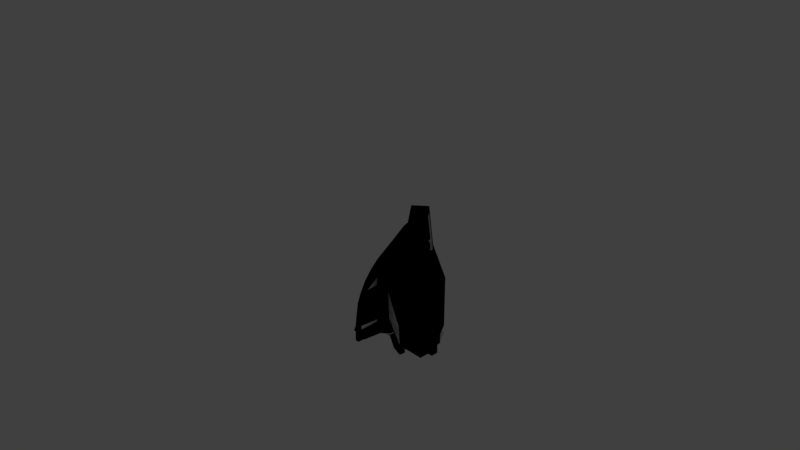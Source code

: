 # Source: pmv-wing-left.blend  (saved by Blender 2.79.0; exported with 4.5.12 LTS)
import bpy
from mathutils import Matrix  # noqa: F401  (used for matrix-valued properties, if any)

bpy.ops.wm.read_factory_settings(use_empty=True)
scene = bpy.context.scene
scene.name = 'Scene'

# ---- collections
col_collection_1_001 = bpy.data.collections.new('Collection 1.001'); scene.collection.children.link(col_collection_1_001)
col_wheelcollider = bpy.data.collections.new('wheelCollider')  # instanced only; not linked into the scene
col_bounds = bpy.data.collections.new('Bounds')  # instanced only; not linked into the scene

# ---- materials (node trees are filled in below, after node groups)
mat_pteron = bpy.data.materials.new('pteron')
mat_pteron.alpha_threshold = 0.0
mat_pteron.use_transparent_shadow = False
mat_pteron.roughness = 0.5
mat_pteroncolor = bpy.data.materials.new('pteroncolor')
mat_pteroncolor.alpha_threshold = 0.0
mat_pteroncolor.use_transparent_shadow = False
mat_pteroncolor.roughness = 0.5

# ---- material node trees
mat_pteron.use_nodes = True; mat_pteron.node_tree.nodes.clear()
_N = mat_pteron.node_tree.nodes; _L = mat_pteron.node_tree.links
n0 = _N.new('NodeUndefined'); n0.name = 'pteron.Output'; n0.location = (630, 730)
n0.label = 'Output'
n0.inputs[1].default_value = 1.0
n1 = _N.new('NodeUndefined'); n1.name = 'pteron.mainMaterial'; n1.location = (70, 680)
n1.label = 'mainMaterial'
n1.inputs[2].default_value = 0.0
n2 = _N.new('NodeUndefined'); n2.name = 'pteron.geometry'; n2.location = (-590, 260)
n2.label = 'geometry'
n3 = _N.new('NodeUndefined'); n3.name = 'pteron.mainTex'; n3.location = (-380, 480)
n3.label = 'mainTex'
n4 = _N.new('ShaderNodeValToRGB'); n4.name = 'pteron.specColor'; n4.location = (-210, 410)
n4.label = 'specColor'
while len(n4.color_ramp.elements) > 1: n4.color_ramp.elements.remove(n4.color_ramp.elements[-1])
n4.color_ramp.elements[0].position = 0.0; n4.color_ramp.elements[0].color = (0.0, 0.0, 0.0, 1.0)
_e = n4.color_ramp.elements.new(1.0); _e.color = (0.08955, 0.08955, 0.08955, 0.2863)
n5 = _N.new('NodeUndefined'); n5.name = 'pteron.bumpMap'; n5.location = (-380, 480)
n5.label = 'bumpMap'
n5.inputs[0].default_value = (0.0, 0.0, 0.0, 1.0)
n5.inputs[1].default_value = (0.0, 0.0, 0.0, 1.0)
n5.inputs[2].default_value = 0.0
n5.inputs[3].default_value = (0.0, 0.0, 0.0)
_L.new(n2.outputs[4], n3.inputs[0])
_L.new(n3.outputs[1], n1.inputs[0])
_L.new(n1.outputs[0], n0.inputs[0])
_L.new(n3.outputs[0], n4.inputs[0])
_L.new(n4.outputs[0], n1.inputs[1])
_L.new(n5.outputs[2], n1.inputs[3])
mat_pteroncolor.use_nodes = True; mat_pteroncolor.node_tree.nodes.clear()
_N = mat_pteroncolor.node_tree.nodes; _L = mat_pteroncolor.node_tree.links
n0 = _N.new('NodeUndefined'); n0.name = 'pteroncolor.Output'; n0.location = (630, 730)
n0.label = 'Output'
n0.inputs[1].default_value = 1.0
n1 = _N.new('NodeUndefined'); n1.name = 'pteroncolor.mainMaterial'; n1.location = (70, 680)
n1.label = 'mainMaterial'
n1.inputs[1].default_value = (0.0, 0.0, 0.0, 1.0)
n1.inputs[2].default_value = 0.0
n1.inputs[3].default_value = (0.0, 0.0, 0.0)
n2 = _N.new('NodeUndefined'); n2.name = 'pteroncolor.geometry'; n2.location = (-590, 260)
n2.label = 'geometry'
n3 = _N.new('NodeUndefined'); n3.name = 'pteroncolor.mainTex'; n3.location = (-380, 480)
n3.label = 'mainTex'
_L.new(n2.outputs[4], n3.inputs[0])
_L.new(n3.outputs[1], n1.inputs[0])
_L.new(n1.outputs[0], n0.inputs[0])

# ---- world
world_world = bpy.data.worlds.new('World'); scene.world = world_world
world_world.color = (0.05088, 0.05088, 0.05088)
world_world.use_sun_shadow = False
world_world.sun_shadow_jitter_overblur = 0.0
world_world.cycles.sampling_method = 'MANUAL'

# ---- cameras
cam_camera = bpy.data.cameras.new('Camera')
cam_camera.clip_end = 100.0
cam_camera.lens = 35.0
cam_camera.sensor_width = 32.0
cam_camera.sensor_height = 18.0
cam_camera.ortho_scale = 7.314
cam_camera.dof.focus_distance = 0.0
cam_camera.dof.aperture_fstop = 128.0

# ---- lights
light_lamp = bpy.data.lights.new('Lamp', 'POINT')
light_lamp.transmission_factor = 0.0
light_lamp.cutoff_distance = 30.0
light_lamp.energy = 100.0
light_lamp.shadow_buffer_clip_start = 1.001
light_lamp.shadow_soft_size = 0.1
light_lamp.shadow_maximum_resolution = 0.006
light_lamp.use_absolute_resolution = True

# ---- meshes
me_wingcollider_002 = bpy.data.meshes.new('wingcollider_002')
me_wingcollider_002.from_pydata([(-1.072, -0.3544, 1.159), (-1.063, -0.263, 1.241), (-0.9003, -0.3544, 1.534), (-0.8858, -0.307, 1.534), (-0.6534, -0.3518, 1.855), (-0.937, -0.2801, 0.4382), (-0.6557, -0.2112, 0.1732), (-0.6691, -0.211, 0.4382), (-0.9506, -0.2801, 0.8359), (-0.678, -0.4678, 1.534), (-0.3544, -0.4313, 2.159), (-0.3544, -0.51, 1.6), (-0.5638, -0.5385, 1.159), (-0.1863, -0.5734, 1.159), (-0.2516, -0.5691, 0.2583), (-0.5638, -0.5487, 0.2583), (-0.1863, -0.5734, 0.4382), (-0.5638, -0.5487, 0.4382), (-0.6608, -0.2881, 1.824), (-0.8422, -0.2965, 1.54), (-0.665, -0.2239, 1.579), (-0.8614, -0.4334, 0.0786), (-0.6346, -0.278, 0.07905), (-0.9168, -0.3468, 0.07905), (-0.9604, -0.4877, 0.07844), (-0.9168, -0.3468, 0.07905), (-1.12, -0.3544, 0.07844)], [], [(0, 2, 1), (2, 4, 3), (7, 6, 5), (5, 8, 7), (11, 10, 9), (13, 11, 12), (16, 15, 14), (17, 15, 16), (20, 19, 18), (23, 22, 21), (26, 25, 24)])
me_wingcollider_002.polygons.foreach_set('use_smooth', [True] * 11)
_uv = me_wingcollider_002.uv_layers.new(name='UV')
_uv.uv.foreach_set('vector', [0.8657, 0.8082, 0.8413, 0.7507, 0.8752, 0.7925, 0.8413, 0.7507, 0.8059, 0.6998, 0.848, 0.7468, 0.1884, 0.2771, 0.1896, 0.3177, 0.1458, 0.277, 0.1458, 0.277, 0.1444, 0.2164, 0.1884, 0.2771, 0.7518, 0.7398, 0.7526, 0.6523, 0.8022, 0.7511, 0.7248, 0.8082, 0.7518, 0.7398, 0.7826, 0.8088, 0.725, 0.9199, 0.7834, 0.9475, 0.7352, 0.9475, 0.7827, 0.9198, 0.7834, 0.9475, 0.725, 0.9199, 0.1861, 0.1019, 0.1571, 0.1093, 0.1777, 0.06425, 0.1607, 0.9659, 0.1607, 0.9212, 0.1756, 0.9604, 0.4525, 0.6144, 0.4386, 0.6164, 0.4406, 0.6064])
me_wingcollider_002.use_remesh_preserve_volume = False
me_wingcollider_002.use_remesh_preserve_attributes = False
me_wingcollider_002.use_mirror_vertex_groups = False
me_wingcollider_002.update()
me_wingcollider_003 = bpy.data.meshes.new('wingcollider_003')
me_wingcollider_003.from_pydata([(-1.12, -0.1266, 1.069), (-1.063, -0.263, 1.241), (-1.135, -0.2331, 1.064), (-1.056, -0.198, 1.236), (-1.084, -0.1863, 0.5829), (-1.108, 0.07449, 0.5797), (-1.068, -0.1863, 0.2941), (-1.089, 0.08829, 0.297), (-1.073, -0.1863, 0.9314), (-1.053, -0.1863, 1.063), (-1.081, -0.0312, 0.9106), (-1.146, -0.3544, 0.8337), (-1.157, -0.3544, 0.4383), (-1.19, -0.1863, 0.7356), (-1.193, -0.1863, 0.583), (-1.18, -0.1863, 0.2946), (-1.199, 0.04774, 0.5799), (-1.182, 0.07518, 0.2976), (-1.187, 0.005147, 0.7294), (-1.166, -0.2055, 0.928), (-1.16, -0.05684, 0.9084)], [], [(0, 2, 1), (0, 1, 3), (6, 5, 4), (7, 5, 6), (10, 9, 8), (13, 12, 11), (14, 12, 13), (14, 15, 12), (14, 16, 15), (15, 16, 17), (19, 18, 13), (20, 18, 19)])
me_wingcollider_003.polygons.foreach_set('use_smooth', [True] * 12)
_uv = me_wingcollider_003.uv_layers.new(name='UV')
_uv.uv.foreach_set('vector', [0.9029, 0.8141, 0.8877, 0.8192, 0.8752, 0.7925, 0.9029, 0.8141, 0.8752, 0.7925, 0.885, 0.7898, 0.1206, 0.2987, 0.07952, 0.2554, 0.1195, 0.2546, 0.07839, 0.2989, 0.07952, 0.2554, 0.1206, 0.2987, 0.0969, 0.2038, 0.123, 0.1826, 0.1209, 0.2022, 0.904, 0.8681, 0.8835, 0.9172, 0.8769, 0.8574, 0.9068, 0.8912, 0.8835, 0.9172, 0.904, 0.8681, 0.9068, 0.8912, 0.9127, 0.9354, 0.8835, 0.9172, 0.9068, 0.8912, 0.9424, 0.8859, 0.9127, 0.9354, 0.9127, 0.9354, 0.9424, 0.8859, 0.9535, 0.9284, 0.8962, 0.8391, 0.9328, 0.8636, 0.904, 0.8681, 0.9187, 0.8371, 0.9328, 0.8636, 0.8962, 0.8391])
me_wingcollider_003.use_remesh_preserve_volume = False
me_wingcollider_003.use_remesh_preserve_attributes = False
me_wingcollider_003.use_mirror_vertex_groups = False
me_wingcollider_003.update()
me_wingcollider_003_collider = bpy.data.meshes.new('wingcollider_003.collider')
me_wingcollider_003_collider.from_pydata([(-1.12, -0.1266, 1.069), (-1.063, -0.263, 1.241), (-1.135, -0.2331, 1.064), (-1.056, -0.198, 1.236), (-1.084, -0.1863, 0.5829), (-1.108, 0.07449, 0.5797), (-1.068, -0.1863, 0.2941), (-1.089, 0.08829, 0.297), (-1.073, -0.1863, 0.9314), (-1.053, -0.1863, 1.063), (-1.081, -0.0312, 0.9106), (-1.146, -0.3544, 0.8337), (-1.157, -0.3544, 0.4383), (-1.19, -0.1863, 0.7356), (-1.193, -0.1863, 0.583), (-1.18, -0.1863, 0.2946), (-1.199, 0.04774, 0.5799), (-1.182, 0.07518, 0.2976), (-1.187, 0.005147, 0.7294), (-1.166, -0.2055, 0.928), (-1.16, -0.05684, 0.9084)], [], [(0, 2, 1), (0, 1, 3), (6, 5, 4), (7, 5, 6), (10, 9, 8), (13, 12, 11), (14, 12, 13), (14, 15, 12), (14, 16, 15), (15, 16, 17), (19, 18, 13), (20, 18, 19)])
_uv = me_wingcollider_003_collider.uv_layers.new(name='UV')
_uv.uv.foreach_set('vector', [0.9029, 0.8141, 0.8877, 0.8192, 0.8752, 0.7925, 0.9029, 0.8141, 0.8752, 0.7925, 0.885, 0.7898, 0.1206, 0.2987, 0.07952, 0.2554, 0.1195, 0.2546, 0.07839, 0.2989, 0.07952, 0.2554, 0.1206, 0.2987, 0.0969, 0.2038, 0.123, 0.1826, 0.1209, 0.2022, 0.904, 0.8681, 0.8835, 0.9172, 0.8769, 0.8574, 0.9068, 0.8912, 0.8835, 0.9172, 0.904, 0.8681, 0.9068, 0.8912, 0.9127, 0.9354, 0.8835, 0.9172, 0.9068, 0.8912, 0.9424, 0.8859, 0.9127, 0.9354, 0.9127, 0.9354, 0.9424, 0.8859, 0.9535, 0.9284, 0.8962, 0.8391, 0.9328, 0.8636, 0.904, 0.8681, 0.9187, 0.8371, 0.9328, 0.8636, 0.8962, 0.8391])
me_wingcollider_003_collider.use_remesh_preserve_volume = False
me_wingcollider_003_collider.use_remesh_preserve_attributes = False
me_wingcollider_003_collider.use_mirror_vertex_groups = False
me_wingcollider_003_collider.update()
me_wingcollider_002_collider = bpy.data.meshes.new('wingcollider_002.collider')
me_wingcollider_002_collider.from_pydata([(-1.072, -0.3544, 1.159), (-1.063, -0.263, 1.241), (-0.9003, -0.3544, 1.534), (-0.8858, -0.307, 1.534), (-0.6534, -0.3518, 1.855), (-0.937, -0.2801, 0.4382), (-0.6557, -0.2112, 0.1732), (-0.6691, -0.211, 0.4382), (-0.9506, -0.2801, 0.8359), (-0.678, -0.4678, 1.534), (-0.3544, -0.4313, 2.159), (-0.3544, -0.51, 1.6), (-0.5638, -0.5385, 1.159), (-0.1863, -0.5734, 1.159), (-0.2516, -0.5691, 0.2583), (-0.5638, -0.5487, 0.2583), (-0.1863, -0.5734, 0.4382), (-0.5638, -0.5487, 0.4382), (-0.6608, -0.2881, 1.824), (-0.8422, -0.2965, 1.54), (-0.665, -0.2239, 1.579), (-0.8614, -0.4334, 0.0786), (-0.6346, -0.278, 0.07905), (-0.9168, -0.3468, 0.07905), (-0.9604, -0.4877, 0.07844), (-0.9168, -0.3468, 0.07905), (-1.12, -0.3544, 0.07844)], [], [(0, 2, 1), (2, 4, 3), (7, 6, 5), (5, 8, 7), (11, 10, 9), (13, 11, 12), (16, 15, 14), (17, 15, 16), (20, 19, 18), (23, 22, 21), (26, 25, 24)])
_uv = me_wingcollider_002_collider.uv_layers.new(name='UV')
_uv.uv.foreach_set('vector', [0.8657, 0.8082, 0.8413, 0.7507, 0.8752, 0.7925, 0.8413, 0.7507, 0.8059, 0.6998, 0.848, 0.7468, 0.1884, 0.2771, 0.1896, 0.3177, 0.1458, 0.277, 0.1458, 0.277, 0.1444, 0.2164, 0.1884, 0.2771, 0.7518, 0.7398, 0.7526, 0.6523, 0.8022, 0.7511, 0.7248, 0.8082, 0.7518, 0.7398, 0.7826, 0.8088, 0.725, 0.9199, 0.7834, 0.9475, 0.7352, 0.9475, 0.7827, 0.9198, 0.7834, 0.9475, 0.725, 0.9199, 0.1861, 0.1019, 0.1571, 0.1093, 0.1777, 0.06425, 0.1607, 0.9659, 0.1607, 0.9212, 0.1756, 0.9604, 0.4525, 0.6144, 0.4386, 0.6164, 0.4406, 0.6064])
me_wingcollider_002_collider.use_remesh_preserve_volume = False
me_wingcollider_002_collider.use_remesh_preserve_attributes = False
me_wingcollider_002_collider.use_mirror_vertex_groups = False
me_wingcollider_002_collider.update()
me_leftwing_008_001 = bpy.data.meshes.new('leftwing_008.001')
me_leftwing_008_001.from_pydata([(-0.3769, -0.492, 1.156), (-0.5564, -0.4803, 1.156), (-0.5564, -0.4803, 0.8343), (-0.3769, -0.492, 0.8342), (-0.3544, -0.51, 1.6), (-0.5832, -0.3574, 1.577), (-0.5564, -0.4803, 0.2584), (-0.6534, -0.3518, 1.855), (-0.5262, -0.2865, 2.159), (-0.3544, -0.4313, 2.159), (-0.3769, -0.492, 0.2583), (-0.1863, -0.5734, 0.4382), (-0.1863, -0.5734, 0.8361), (-0.2516, -0.5691, 0.2583), (-0.6693, -0.2102, 0.836), (-0.6644, -0.2138, 1.186), (-0.6691, -0.211, 0.4382), (-0.6299, -0.2812, 0.1954), (-0.6557, -0.2112, 0.1732), (-0.6608, -0.2881, 1.824), (-0.6346, -0.278, 0.07905), (-0.5564, -0.4803, 0.07852), (-0.3544, -0.4313, 2.159), (-0.678, -0.4678, 1.534), (-0.5262, -0.2865, 2.159), (-0.3544, -0.51, 1.6), (-0.6534, -0.3518, 1.855), (-0.5638, -0.5385, 1.159), (-0.1863, -0.5734, 1.159), (-0.1863, -0.5734, 0.8361), (-0.5638, -0.5487, 0.8361), (-0.5638, -0.5487, 0.4382), (-0.9853, -0.4877, 0.4382), (-0.1863, -0.5734, 0.4382), (-0.5638, -0.5487, 0.2583), (-0.2516, -0.5691, 0.2583), (-0.6882, -0.5302, 0.2583), (-0.9003, -0.3544, 1.534), (-0.8858, -0.307, 1.534), (-1.063, -0.263, 1.241), (-1.072, -0.3544, 1.159), (-1.135, -0.2331, 1.064), (-1.12, -0.1266, 1.069), (-1.166, -0.2055, 0.928), (-1.16, -0.05684, 0.9084), (-1.146, -0.3544, 0.8337), (-1.19, -0.1863, 0.7356), (-1.157, -0.3544, 0.4383), (-0.967, -0.4877, 0.8323), (-1.193, -0.1863, 0.583), (-1.056, -0.198, 1.236), (-0.8422, -0.2965, 1.54), (-1.025, -0.1733, 1.235), (-0.9981, -0.1745, 1.237), (-1.052, -0.09969, 1.068), (-1.091, -0.1, 1.069), (-1.131, -0.03018, 0.9084), (-1.081, -0.0312, 0.9106), (-1.1, 0.03135, 0.7308), (-1.158, 0.03184, 0.7294), (-1.108, 0.07449, 0.5797), (-1.17, 0.07449, 0.5799), (-1.093, 0.1312, 0.2975), (-1.154, 0.1311, 0.2979), (-1.199, 0.04774, 0.5799), (-1.183, 0.1042, 0.2979), (-1.158, 0.1301, 0.07877), (-1.129, 0.1571, 0.07877), (-1.157, 0.07837, 0.07879), (-1.073, 0.1571, 0.07877), (-1.187, 0.005147, 0.7294), (-1.18, -0.1863, 0.2946), (-1.182, 0.07518, 0.2976), (-1.15, -0.3183, 0.2971), (-1.127, -0.3184, 0.07879), (-1.12, -0.3544, 0.07844), (-0.9604, -0.4877, 0.07844), (-0.8718, -0.5014, 0.07844), (-0.8818, -0.4877, 1.159), (-1.182, 0.07518, 0.2976), (-1.18, -0.1863, 0.2946), (-1.148, 0.07547, 0.3015), (-1.116, -0.3109, 0.3008), (-1.15, -0.3183, 0.2971), (-1.103, -0.1888, 0.2909), (-1.089, 0.08829, 0.297), (-1.124, 0.08576, 0.2937), (-1.068, -0.1863, 0.2941), (-0.9136, -0.3439, 0.04931), (-0.7888, -0.4512, -0.07542), (-0.7888, -0.3439, -0.07542), (-0.9136, -0.4512, 0.04931), (-0.9136, -0.4645, 0.06807), (-0.7833, -0.4645, -0.06215), (-0.3896, -0.4512, -0.07542), (-0.3896, -0.3439, -0.07542), (-0.7833, -0.3307, -0.06215), (-0.3763, -0.4645, -0.06215), (-0.9136, -0.4645, 0.06807), (-0.3763, -0.3307, -0.06215), (-0.3763, -0.3307, -0.06215), (-0.3763, -0.4645, -0.06215), (-0.9136, -0.3307, 0.06807), (-0.9136, -0.3307, 0.06807), (-0.9136, -0.3307, 0.07887), (-0.9136, -0.4645, 0.07887), (-0.3763, -0.4645, 0.07887), (-0.3763, -0.4645, -0.06215), (-0.9136, -0.4645, 0.07887), (-0.9136, -0.4645, 0.06807), (-0.9136, -0.3307, 0.07887), (-0.9136, -0.3307, 0.06807), (-0.3763, -0.3307, 0.07887), (-0.3763, -0.3307, -0.06215), (-1.087, -0.1863, 0.7381), (-1.1, 0.03135, 0.7308), (-1.084, -0.1863, 0.5829), (-1.108, 0.07449, 0.5797), (-1.081, -0.0312, 0.9106), (-0.937, -0.2801, 0.4382), (-0.9506, -0.2801, 0.8359), (-1.073, -0.1863, 0.9314), (-0.926, -0.2801, 1.062), (-0.6693, -0.2102, 0.836), (-1.053, -0.1863, 1.063), (-1.052, -0.09969, 1.068), (-0.6644, -0.2138, 1.186), (-0.8969, -0.2842, 1.256), (-0.9954, -0.2105, 1.242), (-0.9981, -0.1745, 1.237), (-0.8422, -0.2965, 1.54), (-1.068, -0.1863, 0.2941), (-1.049, -0.1863, 0.07879), (-0.9331, -0.2801, 0.07879), (-0.6691, -0.211, 0.4382), (-0.6557, -0.2112, 0.1732), (-0.8422, -0.2965, 1.54), (-0.665, -0.2239, 1.579), (-0.8243, -0.2529, 0.1732), (-0.9331, -0.2801, 0.07879), (-0.8422, -0.2965, 1.54), (-0.665, -0.2239, 1.579), (-0.6608, -0.2881, 1.824), (-1.157, 0.07837, 0.07879), (-1.104, 0.08929, 0.07879), (-1.158, 0.1301, 0.07877), (-1.129, 0.1571, 0.07877), (-1.123, 0.07867, 0.07879), (-1.083, -0.1888, 0.07879), (-1.093, -0.311, 0.07879), (-1.049, -0.1863, 0.07879), (-0.9331, -0.2801, 0.07879), (-0.9168, -0.3468, 0.07905), (-1.073, 0.1571, 0.07877), (-1.069, 0.09183, 0.07877), (-1.12, -0.3544, 0.07844), (-1.127, -0.3184, 0.07879), (-0.8614, -0.4334, 0.0786), (-0.6346, -0.278, 0.07905), (-0.5564, -0.4803, 0.07852), (-1.049, -0.1863, 0.07879), (-1.068, -0.1863, 0.2941), (-1.083, -0.1888, 0.07879), (-1.103, -0.1888, 0.2909), (-0.9168, -0.3468, 0.07905), (-0.9604, -0.4877, 0.07844), (-0.8614, -0.4334, 0.0786), (-1.12, -0.3544, 0.07844), (-1.068, -0.1863, 0.2941), (-1.089, 0.08829, 0.297), (-0.8614, -0.4334, 0.0786), (-0.9604, -0.4877, 0.07844), (-0.8718, -0.5014, 0.07844), (-0.3544, -0.51, 1.6), (-0.2516, -0.4542, 1.156), (-0.1863, -0.5734, 1.159), (-0.1863, -0.5734, 0.8361), (-0.3769, -0.492, 0.8342), (-0.3763, -0.4645, -0.06215), (-0.3763, -0.3307, 0.07887), (-0.3763, -0.3307, -0.06215), (-0.3763, -0.4645, 0.07887), (-0.665, -0.2239, 1.579), (-0.6644, -0.2138, 1.186), (-0.6608, -0.2881, 1.824), (-0.6299, -0.2812, 0.1954), (-0.808, -0.3196, 0.1738), (-0.6346, -0.278, 0.07905), (-0.9168, -0.3468, 0.07905), (-0.5564, -0.4803, 0.07852), (-0.6778, -0.4622, 0.2585), (-0.5564, -0.4803, 0.2584), (-0.8614, -0.4334, 0.0786), (-0.6608, -0.2881, 1.824), (-0.6608, -0.2881, 1.824), (-0.6557, -0.2112, 0.1732), (-0.8243, -0.2529, 0.1732), (-0.6299, -0.2812, 0.1954), (-0.808, -0.3196, 0.1738), (-0.9331, -0.2801, 0.07879), (-0.9168, -0.3468, 0.07905), (-0.9136, -0.3307, 0.07887), (-0.3763, -0.3307, 0.07887), (-0.9136, -0.4645, 0.07887), (-0.3763, -0.4645, 0.07887), (-1.116, -0.3109, 0.3008), (-1.093, -0.311, 0.07879), (-1.148, 0.07547, 0.3015), (-1.123, 0.07867, 0.07879), (-1.123, 0.07867, 0.07879), (-1.182, 0.07518, 0.2976), (-1.148, 0.07547, 0.3015), (-1.157, 0.07837, 0.07879), (-1.069, 0.09183, 0.07877), (-1.089, 0.08829, 0.297), (-1.073, 0.1571, 0.07877), (-1.093, 0.1312, 0.2975), (-1.108, 0.07449, 0.5797), (-1.15, -0.3183, 0.2971), (-1.127, -0.3184, 0.07879), (-1.116, -0.3109, 0.3008), (-1.093, -0.311, 0.07879), (-0.5638, -0.5487, 0.2583), (-0.6882, -0.459, 0.2583), (-0.6882, -0.5302, 0.2583), (-0.5638, -0.4775, 0.2583), (-0.2516, -0.5691, 0.2583), (-0.2516, -0.4979, 0.2583), (-0.8718, -0.4302, 0.07844), (-0.8718, -0.5014, 0.07844), (-1.124, 0.08576, 0.2937), (-1.104, 0.08929, 0.07879), (-1.103, -0.1888, 0.2909), (-1.083, -0.1888, 0.07879), (-1.124, 0.08576, 0.2937), (-1.069, 0.09183, 0.07877), (-1.104, 0.08929, 0.07879), (-1.089, 0.08829, 0.297)], [], [(0, 2, 1), (2, 0, 3), (0, 1, 4), (1, 5, 4), (6, 2, 3), (4, 5, 7), (7, 8, 4), (8, 9, 4), (6, 3, 10), (3, 11, 10), (3, 12, 11), (11, 13, 10), (14, 1, 2), (14, 15, 1), (15, 5, 1), (16, 14, 2), (16, 2, 6), (6, 17, 16), (17, 18, 16), (5, 19, 7), (20, 17, 6), (20, 6, 21), (24, 23, 22), (25, 22, 23), (26, 23, 24), (23, 27, 25), (28, 25, 27), (27, 29, 28), (30, 29, 27), (31, 29, 30), (31, 30, 32), (33, 29, 31), (31, 34, 33), (33, 34, 35), (34, 31, 36), (32, 36, 31), (37, 23, 26), (37, 26, 38), (38, 39, 37), (37, 39, 40), (39, 41, 40), (41, 39, 42), (42, 43, 41), (44, 43, 42), (43, 45, 41), (41, 45, 40), (45, 43, 46), (46, 47, 45), (47, 48, 45), (49, 47, 46), (42, 39, 50), (50, 39, 38), (38, 51, 50), (50, 51, 52), (51, 53, 52), (54, 52, 53), (55, 52, 54), (55, 50, 52), (42, 50, 55), (42, 55, 44), (55, 54, 56), (44, 55, 56), (56, 54, 57), (57, 58, 56), (56, 58, 59), (56, 59, 44), (60, 59, 58), (61, 59, 60), (62, 61, 60), (63, 61, 62), (63, 64, 61), (65, 64, 63), (65, 63, 66), (66, 63, 67), (63, 62, 67), (66, 68, 65), (67, 62, 69), (61, 70, 59), (64, 70, 61), (64, 46, 70), (43, 70, 46), (49, 46, 64), (49, 64, 71), (44, 70, 43), (65, 68, 72), (65, 72, 64), (71, 64, 72), (49, 71, 47), (73, 47, 71), (74, 47, 73), (75, 47, 74), (44, 59, 70), (47, 75, 32), (32, 75, 76), (32, 76, 36), (36, 76, 77), (32, 48, 47), (32, 30, 48), (30, 27, 48), (48, 27, 78), (48, 78, 45), (45, 78, 40), (23, 78, 27), (23, 40, 78), (37, 40, 23), (81, 80, 79), (82, 80, 81), (82, 83, 80), (86, 85, 84), (84, 85, 87), (90, 89, 88), (88, 89, 91), (91, 92, 88), (89, 93, 91), (90, 94, 89), (95, 94, 90), (90, 96, 95), (94, 97, 89), (89, 97, 93), (91, 93, 98), (95, 96, 99), (95, 100, 94), (94, 100, 101), (88, 102, 90), (90, 102, 96), (88, 92, 103), (103, 92, 104), (104, 92, 105), (107, 106, 93), (93, 106, 108), (109, 93, 108), (111, 110, 96), (110, 112, 96), (96, 112, 113), (116, 115, 114), (117, 115, 116), (118, 114, 115), (116, 114, 119), (119, 114, 120), (121, 114, 118), (120, 114, 121), (121, 122, 120), (122, 123, 120), (124, 122, 121), (118, 124, 121), (125, 124, 118), (126, 123, 122), (127, 126, 122), (122, 128, 127), (124, 128, 122), (124, 129, 128), (125, 129, 124), (127, 128, 130), (131, 116, 119), (131, 119, 132), (132, 119, 133), (119, 120, 134), (134, 120, 123), (134, 135, 119), (128, 129, 136), (126, 127, 137), (119, 135, 138), (139, 119, 138), (141, 127, 140), (141, 140, 142), (145, 144, 143), (146, 144, 145), (143, 144, 147), (144, 148, 147), (147, 148, 149), (150, 149, 148), (151, 149, 150), (151, 152, 149), (153, 144, 146), (154, 144, 153), (149, 152, 155), (156, 149, 155), (152, 158, 157), (157, 158, 159), (162, 161, 160), (163, 161, 162), (166, 165, 164), (167, 164, 165), (168, 117, 116), (169, 117, 168), (172, 171, 170), (175, 174, 173), (174, 175, 176), (0, 173, 174), (177, 0, 174), (174, 176, 177), (180, 179, 178), (178, 179, 181), (183, 182, 5), (5, 182, 184), (187, 186, 185), (188, 186, 187), (191, 190, 189), (189, 190, 192), (38, 26, 193), (51, 38, 194), (197, 196, 195), (198, 196, 197), (198, 199, 196), (200, 199, 198), (203, 202, 201), (204, 202, 203), (207, 206, 205), (208, 206, 207), (211, 210, 209), (209, 210, 212), (215, 214, 213), (216, 214, 215), (216, 217, 214), (220, 219, 218), (221, 219, 220), (224, 223, 222), (223, 225, 222), (222, 225, 226), (225, 227, 226), (228, 223, 224), (229, 228, 224), (232, 231, 230), (233, 231, 232), (236, 235, 234), (234, 235, 237)])
me_leftwing_008_001.polygons.foreach_set('use_smooth', [True] * 226)
_uv = me_leftwing_008_001.uv_layers.new(name='UV')
_uv.uv.foreach_set('vector', [0.3708, 0.1745, 0.3517, 0.1263, 0.3462, 0.1717, 0.3517, 0.1263, 0.3708, 0.1745, 0.3778, 0.1297, 0.3708, 0.1745, 0.3462, 0.1717, 0.3692, 0.2363, 0.3462, 0.1717, 0.3288, 0.232, 0.3692, 0.2363, 0.3613, 0.04183, 0.3517, 0.1263, 0.3778, 0.1297, 0.3692, 0.2363, 0.3288, 0.232, 0.3195, 0.2733, 0.3195, 0.2733, 0.3332, 0.3204, 0.3692, 0.2363, 0.3332, 0.3204, 0.366, 0.3188, 0.3692, 0.2363, 0.3613, 0.04183, 0.3778, 0.1297, 0.3874, 0.04475, 0.3778, 0.1297, 0.4149, 0.07426, 0.3874, 0.04475, 0.3778, 0.1297, 0.4089, 0.1332, 0.4149, 0.07426, 0.4149, 0.07426, 0.409, 0.04678, 0.3874, 0.04475, 0.3088, 0.1223, 0.3462, 0.1717, 0.3517, 0.1263, 0.3088, 0.1223, 0.3056, 0.1738, 0.3462, 0.1717, 0.3056, 0.1738, 0.3288, 0.232, 0.3462, 0.1717, 0.3152, 0.06362, 0.3088, 0.1223, 0.3517, 0.1263, 0.3152, 0.06362, 0.3517, 0.1263, 0.3613, 0.04183, 0.3613, 0.04183, 0.331, 0.02903, 0.3152, 0.06362, 0.331, 0.02903, 0.3203, 0.02453, 0.3152, 0.06362, 0.3288, 0.232, 0.3111, 0.2675, 0.3195, 0.2733, 0.3322, 0.01177, 0.331, 0.02903, 0.3613, 0.04183, 0.3322, 0.01177, 0.3613, 0.04183, 0.3642, 0.01527, 0.7879, 0.6523, 0.8022, 0.7511, 0.7526, 0.6523, 0.7518, 0.7398, 0.7526, 0.6523, 0.8022, 0.7511, 0.8059, 0.6998, 0.8022, 0.7511, 0.7879, 0.6523, 0.8022, 0.7511, 0.7826, 0.8088, 0.7518, 0.7398, 0.7248, 0.8082, 0.7518, 0.7398, 0.7826, 0.8088, 0.7826, 0.8088, 0.7247, 0.8584, 0.7248, 0.8082, 0.7827, 0.8586, 0.7247, 0.8584, 0.7826, 0.8088, 0.7827, 0.9198, 0.7247, 0.8584, 0.7827, 0.8586, 0.7827, 0.9198, 0.7827, 0.8586, 0.8491, 0.9188, 0.725, 0.9199, 0.7247, 0.8584, 0.7827, 0.9198, 0.7827, 0.9198, 0.7834, 0.9475, 0.725, 0.9199, 0.725, 0.9199, 0.7834, 0.9475, 0.7352, 0.9475, 0.7834, 0.9475, 0.7827, 0.9198, 0.8033, 0.9474, 0.8491, 0.9188, 0.8033, 0.9474, 0.7827, 0.9198, 0.8413, 0.7507, 0.8022, 0.7511, 0.8059, 0.6998, 0.8413, 0.7507, 0.8059, 0.6998, 0.848, 0.7468, 0.848, 0.7468, 0.8752, 0.7925, 0.8413, 0.7507, 0.8413, 0.7507, 0.8752, 0.7925, 0.8657, 0.8082, 0.8752, 0.7925, 0.8877, 0.8192, 0.8657, 0.8082, 0.8877, 0.8192, 0.8752, 0.7925, 0.9029, 0.8141, 0.9029, 0.8141, 0.8962, 0.8391, 0.8877, 0.8192, 0.9187, 0.8371, 0.8962, 0.8391, 0.9029, 0.8141, 0.8962, 0.8391, 0.8769, 0.8574, 0.8877, 0.8192, 0.8877, 0.8192, 0.8769, 0.8574, 0.8657, 0.8082, 0.8769, 0.8574, 0.8962, 0.8391, 0.904, 0.8681, 0.904, 0.8681, 0.8835, 0.9172, 0.8769, 0.8574, 0.8835, 0.9172, 0.8443, 0.8591, 0.8769, 0.8574, 0.9068, 0.8912, 0.8835, 0.9172, 0.904, 0.8681, 0.9029, 0.8141, 0.8752, 0.7925, 0.885, 0.7898, 0.885, 0.7898, 0.8752, 0.7925, 0.848, 0.7468, 0.848, 0.7468, 0.8511, 0.7412, 0.885, 0.7898, 0.885, 0.7898, 0.8511, 0.7412, 0.8899, 0.7862, 0.8511, 0.7412, 0.8914, 0.7823, 0.8899, 0.7862, 0.9114, 0.8065, 0.8899, 0.7862, 0.8914, 0.7823, 0.9077, 0.8109, 0.8899, 0.7862, 0.9114, 0.8065, 0.9077, 0.8109, 0.885, 0.7898, 0.8899, 0.7862, 0.9029, 0.8141, 0.885, 0.7898, 0.9077, 0.8109, 0.9029, 0.8141, 0.9077, 0.8109, 0.9187, 0.8371, 0.9077, 0.8109, 0.9114, 0.8065, 0.924, 0.8344, 0.9187, 0.8371, 0.9077, 0.8109, 0.924, 0.8344, 0.924, 0.8344, 0.9114, 0.8065, 0.9293, 0.829, 0.9293, 0.829, 0.9452, 0.8558, 0.924, 0.8344, 0.924, 0.8344, 0.9452, 0.8558, 0.9382, 0.8612, 0.924, 0.8344, 0.9382, 0.8612, 0.9187, 0.8371, 0.9563, 0.8796, 0.9382, 0.8612, 0.9452, 0.8558, 0.9479, 0.8838, 0.9382, 0.8612, 0.9563, 0.8796, 0.9731, 0.9216, 0.9479, 0.8838, 0.9563, 0.8796, 0.9643, 0.9252, 0.9479, 0.8838, 0.9731, 0.9216, 0.9643, 0.9252, 0.9424, 0.8859, 0.9479, 0.8838, 0.9582, 0.9271, 0.9424, 0.8859, 0.9643, 0.9252, 0.9582, 0.9271, 0.9643, 0.9252, 0.9742, 0.9574, 0.9742, 0.9574, 0.9643, 0.9252, 0.9801, 0.9554, 0.9643, 0.9252, 0.9731, 0.9216, 0.9801, 0.9554, 0.9742, 0.9574, 0.9666, 0.9601, 0.9582, 0.9271, 0.9801, 0.9554, 0.9731, 0.9216, 0.9882, 0.9521, 0.9479, 0.8838, 0.9328, 0.8636, 0.9382, 0.8612, 0.9424, 0.8859, 0.9328, 0.8636, 0.9479, 0.8838, 0.9424, 0.8859, 0.904, 0.8681, 0.9328, 0.8636, 0.8962, 0.8391, 0.9328, 0.8636, 0.904, 0.8681, 0.9068, 0.8912, 0.904, 0.8681, 0.9424, 0.8859, 0.9068, 0.8912, 0.9424, 0.8859, 0.9127, 0.9354, 0.9187, 0.8371, 0.9328, 0.8636, 0.8962, 0.8391, 0.9582, 0.9271, 0.9666, 0.9601, 0.9535, 0.9284, 0.9582, 0.9271, 0.9535, 0.9284, 0.9424, 0.8859, 0.9127, 0.9354, 0.9424, 0.8859, 0.9535, 0.9284, 0.9068, 0.8912, 0.9127, 0.9354, 0.8835, 0.9172, 0.8899, 0.9385, 0.8835, 0.9172, 0.9127, 0.9354, 0.8862, 0.9728, 0.8835, 0.9172, 0.8899, 0.9385, 0.88, 0.973, 0.8835, 0.9172, 0.8862, 0.9728, 0.9187, 0.8371, 0.9382, 0.8612, 0.9328, 0.8636, 0.8835, 0.9172, 0.88, 0.973, 0.8491, 0.9188, 0.8491, 0.9188, 0.88, 0.973, 0.847, 0.9739, 0.8491, 0.9188, 0.847, 0.9739, 0.8033, 0.9474, 0.8033, 0.9474, 0.847, 0.9739, 0.833, 0.9743, 0.8491, 0.9188, 0.8443, 0.8591, 0.8835, 0.9172, 0.8491, 0.9188, 0.7827, 0.8586, 0.8443, 0.8591, 0.7827, 0.8586, 0.7826, 0.8088, 0.8443, 0.8591, 0.8443, 0.8591, 0.7826, 0.8088, 0.8308, 0.8095, 0.8443, 0.8591, 0.8308, 0.8095, 0.8769, 0.8574, 0.8769, 0.8574, 0.8308, 0.8095, 0.8657, 0.8082, 0.8022, 0.7511, 0.8308, 0.8095, 0.7826, 0.8088, 0.8022, 0.7511, 0.8657, 0.8082, 0.8308, 0.8095, 0.8413, 0.7507, 0.8657, 0.8082, 0.8022, 0.7511, 0.4593, 0.63, 0.4989, 0.6378, 0.4589, 0.6353, 0.5187, 0.6296, 0.4989, 0.6378, 0.4593, 0.63, 0.5187, 0.6296, 0.5194, 0.6349, 0.4989, 0.6378, 0.5565, 0.6737, 0.5563, 0.679, 0.5142, 0.6731, 0.5142, 0.6731, 0.5563, 0.679, 0.5141, 0.6785, 0.9461, 0.6828, 0.946, 0.6993, 0.973, 0.6828, 0.973, 0.6828, 0.946, 0.6993, 0.9729, 0.6994, 0.9729, 0.6994, 0.9758, 0.7014, 0.973, 0.6828, 0.946, 0.6993, 0.946, 0.702, 0.9729, 0.6994, 0.9461, 0.6828, 0.8849, 0.6991, 0.946, 0.6993, 0.885, 0.6826, 0.8849, 0.6991, 0.9461, 0.6828, 0.9461, 0.6828, 0.9461, 0.68, 0.885, 0.6826, 0.8849, 0.6991, 0.883, 0.7021, 0.946, 0.6993, 0.946, 0.6993, 0.883, 0.7021, 0.946, 0.702, 0.9729, 0.6994, 0.946, 0.702, 0.9746, 0.7024, 0.885, 0.6826, 0.9461, 0.68, 0.8833, 0.6797, 0.885, 0.6826, 0.8821, 0.6805, 0.8849, 0.6991, 0.8849, 0.6991, 0.8821, 0.6805, 0.882, 0.7011, 0.973, 0.6828, 0.975, 0.6798, 0.9461, 0.6828, 0.9461, 0.6828, 0.975, 0.6798, 0.9461, 0.68, 0.973, 0.6828, 0.9758, 0.7014, 0.9759, 0.6808, 0.9759, 0.6808, 0.9758, 0.7014, 0.9776, 0.6808, 0.9776, 0.6808, 0.9758, 0.7014, 0.9774, 0.7014, 0.883, 0.7021, 0.8834, 0.7238, 0.946, 0.702, 0.946, 0.702, 0.8834, 0.7238, 0.966, 0.7238, 0.966, 0.7221, 0.946, 0.702, 0.966, 0.7238, 0.9662, 0.66, 0.9662, 0.6584, 0.9461, 0.68, 0.9662, 0.6584, 0.8835, 0.658, 0.9461, 0.68, 0.9461, 0.68, 0.8835, 0.658, 0.8833, 0.6797, 0.1195, 0.2546, 0.08609, 0.2318, 0.1193, 0.2312, 0.07952, 0.2554, 0.08609, 0.2318, 0.1195, 0.2546, 0.0969, 0.2038, 0.1193, 0.2312, 0.08609, 0.2318, 0.1195, 0.2546, 0.1193, 0.2312, 0.1458, 0.277, 0.1458, 0.277, 0.1193, 0.2312, 0.1444, 0.2164, 0.1209, 0.2022, 0.1193, 0.2312, 0.0969, 0.2038, 0.1444, 0.2164, 0.1193, 0.2312, 0.1209, 0.2022, 0.1209, 0.2022, 0.1474, 0.1822, 0.1444, 0.2164, 0.1474, 0.1822, 0.1887, 0.216, 0.1444, 0.2164, 0.123, 0.1826, 0.1474, 0.1822, 0.1209, 0.2022, 0.0969, 0.2038, 0.123, 0.1826, 0.1209, 0.2022, 0.1101, 0.1801, 0.123, 0.1826, 0.0969, 0.2038, 0.1885, 0.1622, 0.1887, 0.216, 0.1474, 0.1822, 0.1508, 0.1527, 0.1885, 0.1622, 0.1474, 0.1822, 0.1474, 0.1822, 0.1317, 0.1551, 0.1508, 0.1527, 0.123, 0.1826, 0.1317, 0.1551, 0.1474, 0.1822, 0.123, 0.1826, 0.126, 0.1549, 0.1317, 0.1551, 0.1101, 0.1801, 0.126, 0.1549, 0.123, 0.1826, 0.1508, 0.1527, 0.1317, 0.1551, 0.1571, 0.1093, 0.1206, 0.2987, 0.1195, 0.2546, 0.1458, 0.277, 0.1206, 0.2987, 0.1458, 0.277, 0.1228, 0.3318, 0.1228, 0.3318, 0.1458, 0.277, 0.1457, 0.332, 0.1458, 0.277, 0.1444, 0.2164, 0.1884, 0.2771, 0.1884, 0.2771, 0.1444, 0.2164, 0.1887, 0.216, 0.1884, 0.2771, 0.1896, 0.3177, 0.1458, 0.277, 0.1317, 0.1551, 0.126, 0.1549, 0.1571, 0.1093, 0.1885, 0.1622, 0.1508, 0.1527, 0.1861, 0.1019, 0.1458, 0.277, 0.1896, 0.3177, 0.1631, 0.3177, 0.1457, 0.332, 0.1458, 0.277, 0.1631, 0.3177, 0.1861, 0.1019, 0.1508, 0.1527, 0.1571, 0.1093, 0.1861, 0.1019, 0.1571, 0.1093, 0.1777, 0.06425, 0.08319, 0.9964, 0.09012, 0.9887, 0.09108, 0.997, 0.07944, 0.9916, 0.09012, 0.9887, 0.08319, 0.9964, 0.09108, 0.997, 0.09012, 0.9887, 0.09149, 0.9917, 0.09012, 0.9887, 0.1328, 0.9885, 0.09149, 0.9917, 0.09149, 0.9917, 0.1328, 0.9885, 0.1512, 0.9917, 0.1331, 0.9828, 0.1512, 0.9917, 0.1328, 0.9885, 0.1499, 0.9669, 0.1512, 0.9917, 0.1331, 0.9828, 0.1499, 0.9669, 0.1607, 0.9659, 0.1512, 0.9917, 0.0802, 0.983, 0.09012, 0.9887, 0.07944, 0.9916, 0.09022, 0.9833, 0.09012, 0.9887, 0.0802, 0.983, 0.1512, 0.9917, 0.1607, 0.9659, 0.1568, 0.9969, 0.1512, 0.997, 0.1512, 0.9917, 0.1568, 0.9969, 0.1607, 0.9659, 0.1607, 0.9212, 0.1756, 0.9604, 0.1756, 0.9604, 0.1607, 0.9212, 0.1936, 0.9168, 0.514, 0.6403, 0.5087, 0.6731, 0.5087, 0.6403, 0.5142, 0.6731, 0.5087, 0.6731, 0.514, 0.6403, 0.4342, 0.6109, 0.4406, 0.6064, 0.4386, 0.6164, 0.4525, 0.6144, 0.4386, 0.6164, 0.4406, 0.6064, 0.1206, 0.2987, 0.07952, 0.2554, 0.1195, 0.2546, 0.07839, 0.2989, 0.07952, 0.2554, 0.1206, 0.2987, 0.4319, 0.6046, 0.438, 0.6049, 0.4317, 0.6093, 0.4015, 0.1788, 0.3855, 0.1797, 0.3681, 0.2379, 0.3855, 0.1797, 0.4015, 0.1788, 0.4067, 0.133, 0.3708, 0.1745, 0.3681, 0.2379, 0.3855, 0.1797, 0.3764, 0.1293, 0.3708, 0.1745, 0.3855, 0.1797, 0.3855, 0.1797, 0.4067, 0.133, 0.3764, 0.1293, 0.8821, 0.6805, 0.8605, 0.6804, 0.882, 0.7011, 0.882, 0.7011, 0.8605, 0.6804, 0.8603, 0.701, 0.3056, 0.1738, 0.3056, 0.2311, 0.3288, 0.232, 0.3288, 0.232, 0.3056, 0.2311, 0.3111, 0.2675, 0.4298, 0.6768, 0.4571, 0.6913, 0.4305, 0.6913, 0.4743, 0.6768, 0.4571, 0.6913, 0.4298, 0.6768, 0.3999, 0.624, 0.3809, 0.6236, 0.4, 0.5963, 0.4, 0.5963, 0.3809, 0.6236, 0.3528, 0.5958, 0.848, 0.7468, 0.8059, 0.6998, 0.8175, 0.6989, 0.8511, 0.7412, 0.848, 0.7468, 0.8175, 0.6989, 0.4305, 0.6913, 0.4571, 0.7019, 0.4305, 0.7019, 0.4571, 0.6913, 0.4571, 0.7019, 0.4305, 0.6913, 0.4571, 0.6913, 0.4796, 0.702, 0.4571, 0.7019, 0.4796, 0.6914, 0.4796, 0.702, 0.4571, 0.6913, 0.966, 0.7238, 0.8834, 0.7443, 0.966, 0.7443, 0.8834, 0.7238, 0.8834, 0.7443, 0.966, 0.7238, 0.4593, 0.63, 0.5187, 0.5958, 0.5187, 0.6296, 0.4591, 0.5958, 0.5187, 0.5958, 0.4593, 0.63, 0.4593, 0.63, 0.4538, 0.63, 0.4591, 0.5958, 0.4591, 0.5958, 0.4538, 0.63, 0.4538, 0.5958, 0.9882, 0.9521, 0.9786, 0.918, 0.9966, 0.9466, 0.9731, 0.9216, 0.9786, 0.918, 0.9882, 0.9521, 0.9731, 0.9216, 0.9563, 0.8796, 0.9786, 0.918, 0.5187, 0.6296, 0.5241, 0.5958, 0.5241, 0.6296, 0.5187, 0.5958, 0.5241, 0.5958, 0.5187, 0.6296, 0.4373, 0.5979, 0.438, 0.6031, 0.4279, 0.5978, 0.438, 0.6031, 0.4287, 0.6031, 0.4279, 0.5978, 0.4279, 0.5978, 0.4287, 0.6031, 0.4047, 0.5997, 0.4287, 0.6031, 0.4054, 0.605, 0.4047, 0.5997, 0.4519, 0.6032, 0.438, 0.6031, 0.4373, 0.5979, 0.4511, 0.598, 0.4519, 0.6032, 0.4373, 0.5979, 0.5142, 0.6731, 0.5565, 0.6403, 0.5565, 0.6737, 0.514, 0.6403, 0.5565, 0.6403, 0.5142, 0.6731, 0.5565, 0.6403, 0.5618, 0.6403, 0.5565, 0.6737, 0.5565, 0.6737, 0.5618, 0.6403, 0.5618, 0.6737])
me_leftwing_008_001.materials.append(mat_pteron)
me_leftwing_008_001.use_remesh_preserve_volume = False
me_leftwing_008_001.use_remesh_preserve_attributes = False
me_leftwing_008_001.use_mirror_vertex_groups = False
me_leftwing_008_001.update()
me_leftwing_011 = bpy.data.meshes.new('leftwing_011')
me_leftwing_011.from_pydata([(0.3319, -0.7473, 0.01391), (0.32, -0.744, -0.003826), (0.3242, -0.6834, 0.1086), (0.312, -0.6759, 0.09692), (0.2674, -0.65, 0.1563), (0.2555, -0.6428, 0.1441), (0.2467, -0.567, 0.2563), (0.5635, -0.5453, 0.2667), (0.5847, -0.7274, 0.02057), (0.6873, -0.529, 0.2655), (0.2467, -0.567, 0.2563), (0.7044, -0.7112, 0.01907), (0.7864, -0.5661, 0.1864), (0.7035, -0.7071, 0.001647), (0.8012, -0.6923, -0.000552), (0.7972, -0.6971, 0.01695), (0.7864, -0.5661, 0.1864), (0.5844, -0.7233, 0.003138), (0.32, -0.744, -0.003826), (0.5862, -0.6496, -0.04647), (0.3221, -0.6549, -0.06382), (0.7049, -0.6472, -0.03866), (0.8024, -0.6453, -0.03226), (0.32, -0.744, -0.003826), (0.8841, -0.6035, 0.1117), (0.7864, -0.5661, 0.1864), (0.8871, -0.6288, 0.07437), (0.8871, -0.6288, 0.07437), (0.8012, -0.6923, -0.000552), (0.3221, -0.6549, -0.06382), (0.312, -0.6759, 0.09692), (0.32, -0.744, -0.003826), (0.3141, -0.5869, 0.03693), (0.2555, -0.6428, 0.1441), (0.257, -0.5834, 0.104), (0.2467, -0.567, 0.2563), (0.2481, -0.5076, 0.2163), (0.3221, -0.6549, -0.06382), (0.5862, -0.6496, -0.04647), (0.3141, -0.5869, 0.03693), (0.5653, -0.4716, 0.2171), (0.2481, -0.5076, 0.2163), (0.7049, -0.6472, -0.03866), (0.6887, -0.4691, 0.2252), (0.8024, -0.6453, -0.03226), (0.7875, -0.519, 0.1547), (0.8774, -0.5708, 0.03449), (0.8744, -0.5456, 0.07184), (0.8841, -0.6035, 0.1117), (0.7864, -0.5661, 0.1864), (0.8744, -0.5456, 0.07184), (0.7864, -0.5661, 0.1864), (0.7875, -0.519, 0.1547), (0.6873, -0.529, 0.2655), (0.7864, -0.5661, 0.1864), (0.6887, -0.4691, 0.2252), (0.5635, -0.5453, 0.2667), (0.5653, -0.4716, 0.2171), (0.2467, -0.567, 0.2563), (0.2481, -0.5076, 0.2163), (0.257, -0.5834, 0.104), (0.3141, -0.5869, 0.03693), (0.2481, -0.5076, 0.2163), (0.8774, -0.5708, 0.03449), (0.8012, -0.6923, -0.000552), (0.8871, -0.6288, 0.07437), (0.8024, -0.6453, -0.03226), (0.8744, -0.5456, 0.07184), (0.8841, -0.6035, 0.1117)], [], [(0, 2, 1), (3, 1, 2), (4, 3, 2), (5, 3, 4), (6, 5, 4), (2, 7, 4), (8, 7, 2), (0, 8, 2), (7, 8, 9), (7, 10, 4), (9, 8, 11), (9, 11, 12), (8, 13, 11), (13, 14, 11), (11, 14, 15), (16, 11, 15), (17, 13, 8), (0, 17, 8), (0, 18, 17), (19, 13, 17), (19, 17, 20), (21, 13, 19), (13, 21, 14), (14, 21, 22), (20, 17, 23), (25, 15, 24), (24, 15, 26), (28, 27, 15), (31, 30, 29), (29, 30, 32), (30, 33, 32), (32, 33, 34), (33, 35, 34), (34, 35, 36), (39, 38, 37), (40, 38, 39), (40, 39, 41), (40, 42, 38), (43, 42, 40), (43, 44, 42), (45, 44, 43), (44, 45, 46), (46, 45, 47), (50, 49, 48), (52, 51, 50), (54, 52, 53), (53, 52, 55), (55, 56, 53), (57, 56, 55), (57, 58, 56), (57, 59, 58), (62, 61, 60), (65, 64, 63), (63, 64, 66), (67, 65, 63), (68, 65, 67)])
me_leftwing_011.polygons.foreach_set('use_smooth', [True] * 56)
_uv = me_leftwing_011.uv_layers.new(name='UV')
_uv.uv.foreach_set('vector', [0.07409, 0.06337, 0.05618, 0.06319, 0.07574, 0.06065, 0.0571, 0.0604, 0.07574, 0.06065, 0.05618, 0.06319, 0.04628, 0.0552, 0.0571, 0.0604, 0.05618, 0.06319, 0.04716, 0.05258, 0.0571, 0.0604, 0.04628, 0.0552, 0.02601, 0.05358, 0.04716, 0.05258, 0.04628, 0.0552, 0.05618, 0.06319, 0.02683, 0.1024, 0.04628, 0.0552, 0.07409, 0.1024, 0.02683, 0.1024, 0.05618, 0.06319, 0.07409, 0.06337, 0.07409, 0.1024, 0.05618, 0.06319, 0.02683, 0.1024, 0.07409, 0.1024, 0.02683, 0.1216, 0.02683, 0.1024, 0.02601, 0.05358, 0.04628, 0.0552, 0.02683, 0.1216, 0.07409, 0.1024, 0.07409, 0.1208, 0.02683, 0.1216, 0.07409, 0.1208, 0.0412, 0.1361, 0.07409, 0.1024, 0.0778, 0.1207, 0.07409, 0.1208, 0.0778, 0.1207, 0.07888, 0.1357, 0.07409, 0.1208, 0.07409, 0.1208, 0.07888, 0.1357, 0.07409, 0.1352, 0.0412, 0.1361, 0.07409, 0.1208, 0.07409, 0.1352, 0.07651, 0.1024, 0.0778, 0.1207, 0.07409, 0.1024, 0.07409, 0.06337, 0.07651, 0.1024, 0.07409, 0.1024, 0.07409, 0.06337, 0.07549, 0.06158, 0.07651, 0.1024, 0.09009, 0.1032, 0.0778, 0.1207, 0.07651, 0.1024, 0.09009, 0.1032, 0.07651, 0.1024, 0.09009, 0.06215, 0.09009, 0.1213, 0.0778, 0.1207, 0.09009, 0.1032, 0.0778, 0.1207, 0.09009, 0.1213, 0.07888, 0.1357, 0.07888, 0.1357, 0.09009, 0.1213, 0.08879, 0.1362, 0.09009, 0.06215, 0.07651, 0.1024, 0.07549, 0.06158, 0.0412, 0.1361, 0.07409, 0.1352, 0.05494, 0.1503, 0.05494, 0.1503, 0.07409, 0.1352, 0.06188, 0.1503, 0.07665, 0.1367, 0.06188, 0.1503, 0.07409, 0.1352, 0.0182, 0.001887, 0.02115, 0.0204, 0.001887, 0.004477, 0.001887, 0.004477, 0.02115, 0.0204, 0.004846, 0.02297, 0.02115, 0.0204, 0.0231, 0.03272, 0.004846, 0.02297, 0.004846, 0.02297, 0.0231, 0.03272, 0.01223, 0.0343, 0.0231, 0.03272, 0.02601, 0.05358, 0.01223, 0.0343, 0.01223, 0.0343, 0.02601, 0.05358, 0.01497, 0.05477, 0.1089, 0.06239, 0.09009, 0.1032, 0.09009, 0.06215, 0.139, 0.1032, 0.09009, 0.1032, 0.1089, 0.06239, 0.139, 0.1032, 0.1089, 0.06239, 0.1396, 0.05411, 0.139, 0.1032, 0.09009, 0.1213, 0.09009, 0.1032, 0.1385, 0.1229, 0.09009, 0.1213, 0.139, 0.1032, 0.1385, 0.1229, 0.08879, 0.1362, 0.09009, 0.1213, 0.1236, 0.137, 0.08879, 0.1362, 0.1385, 0.1229, 0.08879, 0.1362, 0.1236, 0.137, 0.1026, 0.1495, 0.1026, 0.1495, 0.1236, 0.137, 0.1095, 0.1497, 0.01502, 0.1615, 0.02621, 0.142, 0.02592, 0.1618, 0.01753, 0.1427, 0.02621, 0.142, 0.01502, 0.1615, 0.02621, 0.142, 0.01753, 0.1427, 0.02683, 0.1216, 0.02683, 0.1216, 0.01753, 0.1427, 0.01562, 0.1228, 0.01562, 0.1228, 0.02683, 0.1024, 0.02683, 0.1216, 0.01335, 0.1037, 0.02683, 0.1024, 0.01562, 0.1228, 0.01335, 0.1037, 0.02601, 0.05358, 0.02683, 0.1024, 0.01335, 0.1037, 0.01497, 0.05477, 0.02601, 0.05358, 0.1396, 0.05411, 0.1089, 0.06239, 0.1188, 0.05308, 0.09418, 0.1565, 0.08153, 0.141, 0.1026, 0.1495, 0.1026, 0.1495, 0.08153, 0.141, 0.08879, 0.1362, 0.107, 0.1549, 0.09418, 0.1565, 0.1026, 0.1495, 0.09862, 0.1619, 0.09418, 0.1565, 0.107, 0.1549])
me_leftwing_011.materials.append(mat_pteron)
me_leftwing_011.use_remesh_preserve_volume = False
me_leftwing_011.use_remesh_preserve_attributes = False
me_leftwing_011.use_mirror_vertex_groups = False
me_leftwing_011.update()
me_leftwing_010 = bpy.data.meshes.new('leftwing_010')
me_leftwing_010.from_pydata([(0.9351, -0.2107, 0.1086), (0.8296, -0.08287, 0.008783), (0.9369, -0.203, 0.1013), (0.8275, -0.2529, 0.1722), (0.8251, -0.08125, 0.02678), (0.6465, -0.2091, 0.1727), (0.6989, -0.04546, 0.03325), (0.6865, -0.04196, 0.01593), (0.8296, -0.08287, 0.008783), (0.9351, -0.2107, 0.1086), (0.6465, -0.2091, 0.1727), (0.6865, -0.04196, 0.01593), (0.6465, -0.2091, 0.1727), (0.6324, -0.2615, 0.1162), (0.6865, -0.04196, 0.01593), (0.6723, -0.09437, -0.04061), (0.8134, -0.3053, 0.1157), (0.8154, -0.1353, -0.04776), (0.6324, -0.2615, 0.1162), (0.9228, -0.2554, 0.0448), (0.6723, -0.09437, -0.04061), (0.9209, -0.2631, 0.05207), (0.9351, -0.2107, 0.1086), (0.9209, -0.2631, 0.05207), (0.8275, -0.2529, 0.1722), (0.8134, -0.3053, 0.1157), (0.8134, -0.3053, 0.1157), (0.6465, -0.2091, 0.1727), (0.6324, -0.2615, 0.1162), (0.9369, -0.203, 0.1013), (0.9228, -0.2554, 0.0448), (0.9351, -0.2107, 0.1086), (0.9209, -0.2631, 0.05207), (0.9369, -0.203, 0.1013), (0.8154, -0.1353, -0.04776), (0.8296, -0.08287, 0.008783), (0.6865, -0.04196, 0.01593), (0.6723, -0.09437, -0.04061), (0.8154, -0.1353, -0.04776)], [], [(0, 2, 1), (0, 4, 3), (3, 4, 5), (5, 4, 6), (4, 7, 6), (8, 7, 4), (9, 8, 4), (11, 10, 6), (14, 13, 12), (15, 13, 14), (18, 17, 16), (19, 16, 17), (20, 17, 18), (21, 16, 19), (24, 23, 22), (25, 23, 24), (27, 26, 24), (28, 26, 27), (31, 30, 29), (32, 30, 31), (30, 34, 33), (33, 34, 35), (35, 37, 36), (38, 37, 35)])
me_leftwing_010.polygons.foreach_set('use_smooth', [True] * 24)
_uv = me_leftwing_010.uv_layers.new(name='UV')
_uv.uv.foreach_set('vector', [0.9159, 0.619, 0.916, 0.6206, 0.8965, 0.6415, 0.9159, 0.619, 0.895, 0.6391, 0.9011, 0.6051, 0.9011, 0.6051, 0.895, 0.6391, 0.8724, 0.6051, 0.8724, 0.6051, 0.895, 0.6391, 0.8749, 0.639, 0.895, 0.6391, 0.873, 0.6418, 0.8749, 0.639, 0.8965, 0.6415, 0.873, 0.6418, 0.895, 0.6391, 0.9159, 0.619, 0.8965, 0.6415, 0.895, 0.6391, 0.8724, 0.6409, 0.8724, 0.6051, 0.8749, 0.639, 0.8724, 0.6409, 0.8604, 0.6048, 0.8724, 0.6051, 0.8603, 0.6406, 0.8604, 0.6048, 0.8724, 0.6409, 0.8723, 0.593, 0.8952, 0.5572, 0.9009, 0.593, 0.9155, 0.5773, 0.9009, 0.593, 0.8952, 0.5572, 0.8723, 0.5572, 0.8952, 0.5572, 0.8723, 0.593, 0.9155, 0.5789, 0.9009, 0.593, 0.9155, 0.5773, 0.9011, 0.6051, 0.9241, 0.6101, 0.9159, 0.619, 0.9093, 0.5962, 0.9241, 0.6101, 0.9011, 0.6051, 0.8724, 0.6051, 0.9009, 0.593, 0.9011, 0.6051, 0.8723, 0.593, 0.9009, 0.593, 0.8724, 0.6051, 0.9172, 0.6194, 0.9246, 0.6291, 0.916, 0.6206, 0.9258, 0.6279, 0.9246, 0.6291, 0.9172, 0.6194, 0.9246, 0.6291, 0.9051, 0.65, 0.916, 0.6206, 0.916, 0.6206, 0.9051, 0.65, 0.8959, 0.6418, 0.8959, 0.6418, 0.8736, 0.6539, 0.873, 0.6418, 0.8965, 0.6538, 0.8736, 0.6539, 0.8959, 0.6418])
me_leftwing_010.materials.append(mat_pteron)
me_leftwing_010.use_remesh_preserve_volume = False
me_leftwing_010.use_remesh_preserve_attributes = False
me_leftwing_010.use_mirror_vertex_groups = False
me_leftwing_010.update()
me_leftwing_009 = bpy.data.meshes.new('leftwing_009')
me_leftwing_009.from_pydata([(1.32, -0.1925, 0.1993), (1.158, -0.1852, 0.351), (1.325, 0.06949, 0.1927), (1.136, -0.3175, 0.3344), (1.163, 0.07622, 0.3443), (1.299, -0.3259, 0.1837), (1.113, -0.3106, 0.309), (1.158, -0.1852, 0.351), (1.136, -0.3175, 0.3344), (1.139, 0.07596, 0.3188), (1.163, 0.07622, 0.3443), (1.3, 0.06911, 0.1666), (1.139, 0.07596, 0.3188), (1.275, -0.3183, 0.1573), (1.113, -0.3106, 0.309), (1.325, 0.06949, 0.1927), (1.163, 0.07622, 0.3443), (1.3, 0.06911, 0.1666), (1.139, 0.07596, 0.3188), (1.275, -0.3183, 0.1573), (1.32, -0.1925, 0.1993), (1.3, 0.06911, 0.1666), (1.325, 0.06949, 0.1927), (1.299, -0.3259, 0.1837), (1.299, -0.3259, 0.1837), (1.113, -0.3106, 0.309), (1.136, -0.3175, 0.3344), (1.275, -0.3183, 0.1573)], [], [(0, 2, 1), (0, 1, 3), (4, 1, 2), (0, 3, 5), (8, 7, 6), (7, 9, 6), (7, 10, 9), (13, 12, 11), (14, 12, 13), (17, 16, 15), (18, 16, 17), (21, 20, 19), (22, 20, 21), (23, 19, 20), (26, 25, 24), (24, 25, 27)])
me_leftwing_009.polygons.foreach_set('use_smooth', [True] * 16)
_uv = me_leftwing_009.uv_layers.new(name='UV')
_uv.uv.foreach_set('vector', [0.8941, 0.5093, 0.8948, 0.5494, 0.8603, 0.5094, 0.8941, 0.5093, 0.8603, 0.5094, 0.8603, 0.4887, 0.8603, 0.5494, 0.8603, 0.5094, 0.8948, 0.5494, 0.8941, 0.5093, 0.8603, 0.4887, 0.8948, 0.4887, 0.9406, 0.4884, 0.9434, 0.509, 0.9352, 0.4891, 0.9434, 0.509, 0.9352, 0.5488, 0.9352, 0.4891, 0.9434, 0.509, 0.9406, 0.5492, 0.9352, 0.5488, 0.9011, 0.4887, 0.9352, 0.5488, 0.9011, 0.5494, 0.9352, 0.4891, 0.9352, 0.5488, 0.9011, 0.4887, 0.9011, 0.5494, 0.9352, 0.5546, 0.9011, 0.5546, 0.9352, 0.5488, 0.9352, 0.5546, 0.9011, 0.5494, 0.9011, 0.5494, 0.8941, 0.5093, 0.9011, 0.4887, 0.8948, 0.5494, 0.8941, 0.5093, 0.9011, 0.5494, 0.8948, 0.4887, 0.9011, 0.4887, 0.8941, 0.5093, 0.9352, 0.4835, 0.9352, 0.4891, 0.9011, 0.4835, 0.9011, 0.4835, 0.9352, 0.4891, 0.9011, 0.4887])
me_leftwing_009.materials.append(mat_pteron)
me_leftwing_009.use_remesh_preserve_volume = False
me_leftwing_009.use_remesh_preserve_attributes = False
me_leftwing_009.use_mirror_vertex_groups = False
me_leftwing_009.update()
me_leftwing_008 = bpy.data.meshes.new('leftwing_008')
me_leftwing_008.from_pydata([(0.903, -0.1675, 0.1846), (1.087, -0.1882, 0.3027), (0.9218, -0.1684, 0.1551), (1.106, -0.1891, 0.2732), (0.9479, 0.1057, 0.1624), (1.132, 0.08502, 0.2805), (0.9291, 0.1066, 0.1918), (1.113, 0.08593, 0.31), (1.132, 0.08502, 0.2805), (1.106, -0.1891, 0.2732), (1.113, 0.08593, 0.31), (1.087, -0.1882, 0.3027), (0.9291, 0.1066, 0.1918), (1.113, 0.08593, 0.31), (0.903, -0.1675, 0.1846), (1.087, -0.1882, 0.3027), (0.9479, 0.1057, 0.1624), (0.9291, 0.1066, 0.1918), (0.9218, -0.1684, 0.1551), (0.903, -0.1675, 0.1846), (0.9218, -0.1684, 0.1551), (1.106, -0.1891, 0.2732), (0.9479, 0.1057, 0.1624), (1.132, 0.08502, 0.2805)], [], [(0, 2, 1), (3, 1, 2), (6, 5, 4), (7, 5, 6), (10, 9, 8), (10, 11, 9), (14, 13, 12), (15, 13, 14), (18, 17, 16), (19, 17, 18), (22, 21, 20), (23, 21, 22)])
me_leftwing_008.polygons.foreach_set('use_smooth', [True] * 12)
_uv = me_leftwing_008.uv_layers.new(name='UV')
_uv.uv.foreach_set('vector', [0.9691, 0.5587, 0.9691, 0.564, 0.9352, 0.5587, 0.9352, 0.564, 0.9352, 0.5587, 0.9691, 0.564, 0.9691, 0.6118, 0.9352, 0.6064, 0.9691, 0.6064, 0.9352, 0.6118, 0.9352, 0.6064, 0.9691, 0.6118, 0.9352, 0.6118, 0.9299, 0.6541, 0.9299, 0.6118, 0.9352, 0.6118, 0.9352, 0.6541, 0.9299, 0.6541, 0.9691, 0.6541, 0.9352, 0.6118, 0.9691, 0.6118, 0.9352, 0.6541, 0.9352, 0.6118, 0.9691, 0.6541, 0.9744, 0.6541, 0.9691, 0.6118, 0.9744, 0.6118, 0.9691, 0.6541, 0.9691, 0.6118, 0.9744, 0.6541, 0.9691, 0.6064, 0.9352, 0.564, 0.9691, 0.564, 0.9352, 0.6064, 0.9352, 0.564, 0.9691, 0.6064])
me_leftwing_008.materials.append(mat_pteron)
me_leftwing_008.use_remesh_preserve_volume = False
me_leftwing_008.use_remesh_preserve_attributes = False
me_leftwing_008.use_mirror_vertex_groups = False
me_leftwing_008.update()
me_leftwing_002 = bpy.data.meshes.new('leftwing_002')
me_leftwing_002.from_pydata([(0.9273, -0.4917, 0.9849), (0.9526, -0.5832, 0.6498), (0.9427, -0.4977, 0.7323), (0.9269, -0.5732, 1.072), (0.9516, -0.7857, 0.8665), (0.9517, -0.5799, 1.048), (0.9743, -0.5888, 0.677), (0.9734, -0.7667, 0.8674), (0.9656, -0.5136, 0.7494), (0.9521, -0.5083, 0.9714), (0.9526, -0.5832, 0.6498), (0.9427, -0.4977, 0.7323), (0.9516, -0.7857, 0.8665), (0.9526, -0.5832, 0.6498), (0.9269, -0.5732, 1.072), (0.9516, -0.7857, 0.8665), (0.9273, -0.4917, 0.9849), (0.9269, -0.5732, 1.072), (0.9427, -0.4977, 0.7323), (0.9273, -0.4917, 0.9849)], [], [(0, 2, 1), (0, 1, 3), (4, 3, 1), (7, 6, 5), (8, 5, 6), (9, 5, 8), (10, 8, 6), (11, 8, 10), (12, 6, 7), (13, 6, 12), (14, 7, 5), (15, 7, 14), (16, 5, 9), (17, 5, 16), (18, 9, 8), (19, 9, 18)])
me_leftwing_002.polygons.foreach_set('use_smooth', [True] * 16)
_uv = me_leftwing_002.uv_layers.new(name='UV')
_uv.uv.foreach_set('vector', [0.2326, 0.9245, 0.2326, 0.9634, 0.2197, 0.9765, 0.2326, 0.9245, 0.2197, 0.9765, 0.2197, 0.9114, 0.1877, 0.9439, 0.2197, 0.9114, 0.2197, 0.9765, 0.2764, 0.9439, 0.2483, 0.9725, 0.2483, 0.9154, 0.237, 0.9611, 0.2483, 0.9154, 0.2483, 0.9725, 0.237, 0.9268, 0.2483, 0.9154, 0.237, 0.9611, 0.2462, 0.9775, 0.237, 0.9611, 0.2483, 0.9725, 0.2333, 0.9644, 0.237, 0.9611, 0.2462, 0.9775, 0.2806, 0.9454, 0.2483, 0.9725, 0.2764, 0.9439, 0.2487, 0.9779, 0.2483, 0.9725, 0.2806, 0.9454, 0.2487, 0.91, 0.2764, 0.9439, 0.2483, 0.9154, 0.2806, 0.9425, 0.2764, 0.9439, 0.2487, 0.91, 0.2333, 0.9235, 0.2483, 0.9154, 0.237, 0.9268, 0.2462, 0.9104, 0.2483, 0.9154, 0.2333, 0.9235, 0.2326, 0.9634, 0.237, 0.9268, 0.237, 0.9611, 0.2326, 0.9245, 0.237, 0.9268, 0.2326, 0.9634])
me_leftwing_002.materials.append(mat_pteron)
me_leftwing_002.use_remesh_preserve_volume = False
me_leftwing_002.use_remesh_preserve_attributes = False
me_leftwing_002.use_mirror_vertex_groups = False
me_leftwing_002.update()
me_wheelart = bpy.data.meshes.new('Wheelart')
me_wheelart.from_pydata([(0.06182, 0.04174, 0.07953), (0.06182, 0.0, 0.0), (0.06182, 0.0, 0.08982), (0.06182, 0.07392, 0.05102), (0.06182, 0.08916, 0.01083), (0.06182, 0.08398, -0.03185), (0.06182, 0.05956, -0.06723), (0.06182, 0.02149, -0.08721), (0.06182, -0.02149, -0.08721), (0.06182, -0.05956, -0.06723), (0.06182, -0.08398, -0.03185), (0.06182, -0.08916, 0.01083), (0.06182, -0.07392, 0.05102), (0.06182, -0.04174, 0.07953), (0.03617, 0.05366, 0.1022), (0.03617, 0.0, 0.1155), (0.03617, 0.09502, 0.06559), (0.03617, 0.1146, 0.01392), (0.03617, 0.108, -0.04094), (0.03617, 0.07657, -0.08642), (0.03617, 0.02763, -0.1121), (0.03617, -0.02763, -0.1121), (0.03617, -0.07657, -0.08642), (0.03617, -0.108, -0.04094), (0.03617, -0.1146, 0.01392), (0.03617, -0.09502, 0.06559), (0.03617, -0.05366, 0.1022), (-0.03617, 0.05366, 0.1022), (0.03617, 0.0, 0.1155), (-0.03617, 0.0, 0.1155), (0.03617, 0.05366, 0.1022), (-0.03617, 0.09502, 0.06559), (0.03617, 0.09502, 0.06559), (-0.03617, 0.1146, 0.01392), (0.03617, 0.1146, 0.01392), (-0.03617, 0.108, -0.04094), (0.03617, 0.108, -0.04094), (-0.03617, 0.07657, -0.08642), (0.03617, 0.07657, -0.08642), (-0.03617, 0.02763, -0.1121), (0.03617, 0.02763, -0.1121), (-0.03617, -0.02763, -0.1121), (0.03617, -0.02763, -0.1121), (-0.03617, -0.07657, -0.08642), (0.03617, -0.07657, -0.08642), (-0.03617, -0.108, -0.04094), (0.03617, -0.108, -0.04094), (-0.03617, -0.1146, 0.01392), (0.03617, -0.1146, 0.01392), (-0.03617, -0.09502, 0.06559), (0.03617, -0.09502, 0.06559), (-0.03617, -0.05366, 0.1022), (0.03617, -0.05366, 0.1022), (-0.06182, 0.04174, 0.07953), (-0.03617, 0.0, 0.1155), (-0.06182, 0.0, 0.08982), (-0.06182, 0.0, 0.0), (-0.06182, 0.07392, 0.05102), (-0.03617, 0.05366, 0.1022), (-0.06182, 0.08916, 0.01083), (-0.03617, 0.09502, 0.06559), (-0.06182, 0.08398, -0.03185), (-0.03617, 0.1146, 0.01392), (-0.06182, 0.05956, -0.06723), (-0.03617, 0.108, -0.04094), (-0.06182, 0.02149, -0.08721), (-0.03617, 0.07657, -0.08642), (-0.06182, -0.02149, -0.08721), (-0.03617, 0.02763, -0.1121), (-0.06182, -0.05956, -0.06723), (-0.03617, -0.02763, -0.1121), (-0.06182, -0.08398, -0.03185), (-0.03617, -0.07657, -0.08642), (-0.03617, -0.108, -0.04094), (-0.06182, -0.08916, 0.01083), (-0.06182, -0.07392, 0.05102), (-0.03617, -0.1146, 0.01392), (-0.06182, -0.04174, 0.07953), (-0.03617, -0.09502, 0.06559), (-0.03617, -0.05366, 0.1022)], [], [(0, 2, 1), (0, 1, 3), (3, 1, 4), (4, 1, 5), (5, 1, 6), (6, 1, 7), (7, 1, 8), (8, 1, 9), (9, 1, 10), (10, 1, 11), (11, 1, 12), (12, 1, 13), (13, 1, 2), (0, 14, 2), (15, 2, 14), (15, 13, 2), (0, 16, 14), (0, 3, 16), (16, 3, 17), (17, 3, 4), (17, 4, 18), (18, 4, 5), (18, 5, 19), (19, 5, 6), (19, 6, 20), (20, 6, 7), (20, 7, 21), (21, 7, 8), (21, 8, 22), (22, 8, 9), (22, 9, 23), (23, 9, 10), (23, 10, 24), (24, 10, 11), (24, 11, 25), (25, 11, 12), (25, 12, 26), (26, 13, 15), (26, 12, 13), (29, 28, 27), (27, 28, 30), (27, 30, 31), (31, 30, 32), (31, 32, 33), (33, 32, 34), (33, 34, 35), (35, 34, 36), (35, 36, 37), (37, 36, 38), (37, 38, 39), (39, 38, 40), (39, 40, 41), (41, 40, 42), (41, 42, 43), (43, 42, 44), (43, 44, 45), (45, 44, 46), (45, 46, 47), (47, 46, 48), (47, 48, 49), (49, 48, 50), (49, 50, 51), (51, 50, 52), (51, 52, 29), (29, 52, 28), (55, 54, 53), (56, 55, 53), (56, 53, 57), (53, 58, 57), (53, 54, 58), (56, 57, 59), (57, 60, 59), (57, 58, 60), (56, 59, 61), (59, 62, 61), (59, 60, 62), (56, 61, 63), (61, 64, 63), (61, 62, 64), (56, 63, 65), (63, 66, 65), (63, 64, 66), (56, 65, 67), (65, 68, 67), (65, 66, 68), (56, 67, 69), (67, 70, 69), (67, 68, 70), (56, 69, 71), (69, 72, 71), (69, 70, 72), (71, 72, 73), (71, 73, 74), (56, 71, 74), (56, 74, 75), (74, 76, 75), (74, 73, 76), (56, 75, 77), (75, 78, 77), (75, 76, 78), (56, 77, 55), (77, 79, 55), (77, 78, 79), (55, 79, 54)])
me_wheelart.polygons.foreach_set('use_smooth', [True] * 104)
_uv = me_wheelart.uv_layers.new(name='UV')
_uv.uv.foreach_set('vector', [0.3183, 0.8671, 0.3212, 0.8553, 0.2958, 0.8553, 0.3183, 0.8671, 0.2958, 0.8553, 0.3102, 0.8762, 0.3102, 0.8762, 0.2958, 0.8553, 0.2988, 0.8806, 0.2988, 0.8806, 0.2958, 0.8553, 0.2867, 0.8791, 0.2867, 0.8791, 0.2958, 0.8553, 0.2767, 0.8722, 0.2767, 0.8722, 0.2958, 0.8553, 0.2711, 0.8614, 0.2711, 0.8614, 0.2958, 0.8553, 0.2711, 0.8492, 0.2711, 0.8492, 0.2958, 0.8553, 0.2767, 0.8385, 0.2767, 0.8385, 0.2958, 0.8553, 0.2867, 0.8315, 0.2867, 0.8315, 0.2958, 0.8553, 0.2988, 0.8301, 0.2988, 0.8301, 0.2958, 0.8553, 0.3102, 0.8344, 0.3102, 0.8344, 0.2958, 0.8553, 0.3183, 0.8435, 0.3183, 0.8435, 0.2958, 0.8553, 0.3212, 0.8553, 0.3183, 0.8671, 0.3247, 0.8705, 0.3212, 0.8553, 0.3284, 0.8553, 0.3212, 0.8553, 0.3247, 0.8705, 0.3284, 0.8553, 0.3183, 0.8435, 0.3212, 0.8553, 0.3183, 0.8671, 0.3143, 0.8822, 0.3247, 0.8705, 0.3183, 0.8671, 0.3102, 0.8762, 0.3143, 0.8822, 0.3143, 0.8822, 0.3102, 0.8762, 0.2997, 0.8878, 0.2997, 0.8878, 0.3102, 0.8762, 0.2988, 0.8806, 0.2997, 0.8878, 0.2988, 0.8806, 0.2842, 0.8859, 0.2842, 0.8859, 0.2988, 0.8806, 0.2867, 0.8791, 0.2842, 0.8859, 0.2867, 0.8791, 0.2713, 0.877, 0.2713, 0.877, 0.2867, 0.8791, 0.2767, 0.8722, 0.2713, 0.877, 0.2767, 0.8722, 0.264, 0.8631, 0.264, 0.8631, 0.2767, 0.8722, 0.2711, 0.8614, 0.264, 0.8631, 0.2711, 0.8614, 0.264, 0.8475, 0.264, 0.8475, 0.2711, 0.8614, 0.2711, 0.8492, 0.264, 0.8475, 0.2711, 0.8492, 0.2713, 0.8336, 0.2713, 0.8336, 0.2711, 0.8492, 0.2767, 0.8385, 0.2713, 0.8336, 0.2767, 0.8385, 0.2842, 0.8248, 0.2842, 0.8248, 0.2767, 0.8385, 0.2867, 0.8315, 0.2842, 0.8248, 0.2867, 0.8315, 0.2997, 0.8229, 0.2997, 0.8229, 0.2867, 0.8315, 0.2988, 0.8301, 0.2997, 0.8229, 0.2988, 0.8301, 0.3143, 0.8284, 0.3143, 0.8284, 0.2988, 0.8301, 0.3102, 0.8344, 0.3143, 0.8284, 0.3102, 0.8344, 0.3247, 0.8401, 0.3247, 0.8401, 0.3183, 0.8435, 0.3284, 0.8553, 0.3247, 0.8401, 0.3102, 0.8344, 0.3183, 0.8435, 0.3284, 0.8553, 0.3284, 0.8553, 0.3247, 0.8705, 0.3247, 0.8705, 0.3284, 0.8553, 0.3247, 0.8705, 0.3247, 0.8705, 0.3247, 0.8705, 0.3143, 0.8822, 0.3143, 0.8822, 0.3247, 0.8705, 0.3143, 0.8822, 0.3143, 0.8822, 0.3143, 0.8822, 0.2997, 0.8878, 0.2997, 0.8878, 0.3143, 0.8822, 0.2997, 0.8878, 0.2997, 0.8878, 0.2997, 0.8878, 0.2842, 0.8859, 0.2842, 0.8859, 0.2997, 0.8878, 0.2842, 0.8859, 0.2842, 0.8859, 0.2842, 0.8859, 0.2713, 0.877, 0.2713, 0.877, 0.2842, 0.8859, 0.2713, 0.877, 0.2713, 0.877, 0.2713, 0.877, 0.264, 0.8631, 0.264, 0.8631, 0.2713, 0.877, 0.264, 0.8631, 0.264, 0.8631, 0.264, 0.8631, 0.264, 0.8475, 0.264, 0.8475, 0.264, 0.8631, 0.264, 0.8475, 0.264, 0.8475, 0.264, 0.8475, 0.2713, 0.8336, 0.2713, 0.8336, 0.264, 0.8475, 0.2713, 0.8336, 0.2713, 0.8336, 0.2713, 0.8336, 0.2842, 0.8248, 0.2842, 0.8248, 0.2713, 0.8336, 0.2842, 0.8248, 0.2842, 0.8248, 0.2842, 0.8248, 0.2997, 0.8229, 0.2997, 0.8229, 0.2842, 0.8248, 0.2997, 0.8229, 0.2997, 0.8229, 0.2997, 0.8229, 0.3143, 0.8284, 0.3143, 0.8284, 0.2997, 0.8229, 0.3143, 0.8284, 0.3143, 0.8284, 0.3143, 0.8284, 0.3247, 0.8401, 0.3247, 0.8401, 0.3143, 0.8284, 0.3247, 0.8401, 0.3247, 0.8401, 0.3247, 0.8401, 0.3284, 0.8553, 0.3284, 0.8553, 0.3247, 0.8401, 0.3284, 0.8553, 0.3212, 0.8553, 0.3284, 0.8553, 0.3183, 0.8671, 0.2958, 0.8553, 0.3212, 0.8553, 0.3183, 0.8671, 0.2958, 0.8553, 0.3183, 0.8671, 0.3102, 0.8762, 0.3183, 0.8671, 0.3247, 0.8705, 0.3102, 0.8762, 0.3183, 0.8671, 0.3284, 0.8553, 0.3247, 0.8705, 0.2958, 0.8553, 0.3102, 0.8762, 0.2988, 0.8806, 0.3102, 0.8762, 0.3143, 0.8822, 0.2988, 0.8806, 0.3102, 0.8762, 0.3247, 0.8705, 0.3143, 0.8822, 0.2958, 0.8553, 0.2988, 0.8806, 0.2867, 0.8791, 0.2988, 0.8806, 0.2997, 0.8878, 0.2867, 0.8791, 0.2988, 0.8806, 0.3143, 0.8822, 0.2997, 0.8878, 0.2958, 0.8553, 0.2867, 0.8791, 0.2767, 0.8722, 0.2867, 0.8791, 0.2842, 0.8859, 0.2767, 0.8722, 0.2867, 0.8791, 0.2997, 0.8878, 0.2842, 0.8859, 0.2958, 0.8553, 0.2767, 0.8722, 0.2711, 0.8614, 0.2767, 0.8722, 0.2713, 0.877, 0.2711, 0.8614, 0.2767, 0.8722, 0.2842, 0.8859, 0.2713, 0.877, 0.2958, 0.8553, 0.2711, 0.8614, 0.2711, 0.8492, 0.2711, 0.8614, 0.264, 0.8631, 0.2711, 0.8492, 0.2711, 0.8614, 0.2713, 0.877, 0.264, 0.8631, 0.2958, 0.8553, 0.2711, 0.8492, 0.2767, 0.8385, 0.2711, 0.8492, 0.264, 0.8475, 0.2767, 0.8385, 0.2711, 0.8492, 0.264, 0.8631, 0.264, 0.8475, 0.2958, 0.8553, 0.2767, 0.8385, 0.2867, 0.8315, 0.2767, 0.8385, 0.2713, 0.8336, 0.2867, 0.8315, 0.2767, 0.8385, 0.264, 0.8475, 0.2713, 0.8336, 0.2867, 0.8315, 0.2713, 0.8336, 0.2842, 0.8248, 0.2867, 0.8315, 0.2842, 0.8248, 0.2988, 0.8301, 0.2958, 0.8553, 0.2867, 0.8315, 0.2988, 0.8301, 0.2958, 0.8553, 0.2988, 0.8301, 0.3102, 0.8344, 0.2988, 0.8301, 0.2997, 0.8229, 0.3102, 0.8344, 0.2988, 0.8301, 0.2842, 0.8248, 0.2997, 0.8229, 0.2958, 0.8553, 0.3102, 0.8344, 0.3183, 0.8435, 0.3102, 0.8344, 0.3143, 0.8284, 0.3183, 0.8435, 0.3102, 0.8344, 0.2997, 0.8229, 0.3143, 0.8284, 0.2958, 0.8553, 0.3183, 0.8435, 0.3212, 0.8553, 0.3183, 0.8435, 0.3247, 0.8401, 0.3212, 0.8553, 0.3183, 0.8435, 0.3143, 0.8284, 0.3247, 0.8401, 0.3212, 0.8553, 0.3247, 0.8401, 0.3284, 0.8553])
me_wheelart.materials.append(mat_pteron)
me_wheelart.use_remesh_preserve_volume = False
me_wheelart.use_remesh_preserve_attributes = False
me_wheelart.use_mirror_vertex_groups = False
me_wheelart.update()
me_rightwing_002 = bpy.data.meshes.new('rightwing_002')
me_rightwing_002.from_pydata([(-0.8155, -0.5835, 0.8519), (-0.8155, -0.5835, 0.8399), (-0.8213, -0.5922, 0.8459), (-0.8213, -0.5922, 0.8338), (-0.8155, -0.5835, 0.8278), (-0.8097, -0.5748, 0.8338), (-0.8097, -0.5748, 0.8459), (-0.9417, -0.5119, 0.8459), (-0.8155, -0.5835, 0.8519), (-0.8213, -0.5922, 0.8459), (-0.9359, -0.5032, 0.8519), (-0.8097, -0.5748, 0.8459), (-0.9301, -0.4945, 0.8459), (-0.9359, -0.5032, 0.8399), (-0.9359, -0.5032, 0.8519), (-0.9417, -0.5119, 0.8459), (-0.9417, -0.5119, 0.8338), (-0.9359, -0.5032, 0.8278), (-0.9301, -0.4945, 0.8338), (-0.9301, -0.4945, 0.8459), (-0.9417, -0.5119, 0.8338), (-0.8213, -0.5922, 0.8459), (-0.8213, -0.5922, 0.8338), (-0.9417, -0.5119, 0.8459), (-0.9359, -0.5032, 0.8278), (-0.8213, -0.5922, 0.8338), (-0.8155, -0.5835, 0.8278), (-0.9417, -0.5119, 0.8338), (-0.9301, -0.4945, 0.8338), (-0.8097, -0.5748, 0.8338), (-0.9301, -0.4945, 0.8459), (-0.8097, -0.5748, 0.8338), (-0.8097, -0.5748, 0.8459), (-0.9301, -0.4945, 0.8338)], [], [(0, 2, 1), (3, 1, 2), (4, 1, 3), (5, 1, 4), (6, 1, 5), (0, 1, 6), (9, 8, 7), (7, 8, 10), (8, 11, 10), (10, 11, 12), (15, 14, 13), (16, 15, 13), (17, 16, 13), (18, 17, 13), (19, 18, 13), (14, 19, 13), (22, 21, 20), (20, 21, 23), (26, 25, 24), (24, 25, 27), (28, 26, 24), (29, 26, 28), (32, 31, 30), (30, 31, 33)])
me_rightwing_002.polygons.foreach_set('use_smooth', [True] * 24)
_uv = me_rightwing_002.uv_layers.new(name='UV')
_uv.uv.foreach_set('vector', [0.4157, 0.7431, 0.4206, 0.7397, 0.4211, 0.7457, 0.426, 0.7422, 0.4211, 0.7457, 0.4206, 0.7397, 0.4266, 0.7482, 0.4211, 0.7457, 0.426, 0.7422, 0.4216, 0.7517, 0.4211, 0.7457, 0.4266, 0.7482, 0.4162, 0.7491, 0.4211, 0.7457, 0.4216, 0.7517, 0.4157, 0.7431, 0.4211, 0.7457, 0.4162, 0.7491, 0.0603, 0.4126, 0.05881, 0.4148, 0.09115, 0.4332, 0.09115, 0.4332, 0.05881, 0.4148, 0.08967, 0.4354, 0.05881, 0.4148, 0.05733, 0.4171, 0.08967, 0.4354, 0.08967, 0.4354, 0.05733, 0.4171, 0.08818, 0.4377, 0.4257, 0.7619, 0.4263, 0.7678, 0.4208, 0.7653, 0.4203, 0.7593, 0.4257, 0.7619, 0.4208, 0.7653, 0.4154, 0.7628, 0.4203, 0.7593, 0.4208, 0.7653, 0.4159, 0.7688, 0.4154, 0.7628, 0.4208, 0.7653, 0.4213, 0.7713, 0.4159, 0.7688, 0.4208, 0.7653, 0.4263, 0.7678, 0.4213, 0.7713, 0.4208, 0.7653, 0.0603, 0.4126, 0.0603, 0.4126, 0.09115, 0.4332, 0.09115, 0.4332, 0.0603, 0.4126, 0.09115, 0.4332, 0.05881, 0.4148, 0.0603, 0.4126, 0.08967, 0.4354, 0.08967, 0.4354, 0.0603, 0.4126, 0.09115, 0.4332, 0.08818, 0.4377, 0.05881, 0.4148, 0.08967, 0.4354, 0.05733, 0.4171, 0.05881, 0.4148, 0.08818, 0.4377, 0.05733, 0.4171, 0.05733, 0.4171, 0.08818, 0.4377, 0.08818, 0.4377, 0.05733, 0.4171, 0.08818, 0.4377])
me_rightwing_002.materials.append(mat_pteroncolor)
me_rightwing_002.use_remesh_preserve_volume = False
me_rightwing_002.use_remesh_preserve_attributes = False
me_rightwing_002.use_mirror_vertex_groups = False
me_rightwing_002.update()
me_leftwing_015 = bpy.data.meshes.new('leftwing_015')
me_leftwing_015.from_pydata([(-0.8154, -0.8153, 0.8268), (-0.8154, -0.7855, 0.8048), (-0.8154, -0.7855, 0.8268), (-0.8154, -0.7625, 0.8048), (-0.8154, -0.8153, 0.8048), (-0.8154, -0.7777, 0.8347), (-0.8154, -0.7855, 0.8425), (-0.8154, -0.7625, 0.8646), (-0.8154, -0.7855, 0.8646), (-0.8154, -0.7625, 0.8347), (-0.8154, -0.8153, 0.8646), (-0.8154, -0.8153, 0.8425), (-0.8154, -0.8537, 0.8646), (-0.8154, -0.8537, 0.8268), (-0.8154, -0.8537, 0.8425), (-0.8154, -0.8537, 0.8048), (-0.7319, -0.8153, 0.8347), (-0.7618, -0.7855, 0.8646), (-0.7319, -0.7855, 0.8347), (-0.7618, -0.8153, 0.8646), (-0.7319, -0.8537, 0.8347), (-0.7618, -0.8537, 0.8646), (-0.7618, -0.8537, 0.8646), (-0.779, -0.8537, 0.8347), (-0.8154, -0.8537, 0.8646), (-0.8154, -0.8537, 0.8425), (-0.7319, -0.8537, 0.8347), (-0.8154, -0.8537, 0.8048), (-0.7618, -0.8537, 0.8048), (-0.8154, -0.8537, 0.8268), (-0.8282, -0.8153, 0.8268), (-0.8282, -0.7916, 0.8425), (-0.8282, -0.8153, 0.8425), (-0.8282, -0.7916, 0.8268), (-0.8282, -0.8461, 0.8268), (-0.8282, -0.8461, 0.8425), (-0.8282, -0.7916, 0.8425), (-0.8154, -0.7855, 0.8268), (-0.8154, -0.7855, 0.8425), (-0.8282, -0.7916, 0.8268), (-0.7855, -0.7586, 0.8347), (-0.8154, -0.7564, 0.8646), (-0.7855, -0.7564, 0.8347), (-0.8154, -0.7625, 0.8646), (-0.7855, -0.7855, 0.8347), (-0.8154, -0.7855, 0.8646), (-0.7618, -0.7855, 0.8646), (-0.8154, -0.7855, 0.8646), (-0.7319, -0.7855, 0.8347), (-0.7855, -0.7855, 0.8347), (-0.7618, -0.7855, 0.8048), (-0.8154, -0.7855, 0.8048), (-0.8282, -0.7916, 0.8425), (-0.8154, -0.7855, 0.8425), (-0.8282, -0.8153, 0.8425), (-0.8154, -0.8153, 0.8425), (-0.8154, -0.4062, 0.8048), (-0.8453, -0.6484, 0.8347), (-0.8154, -0.6484, 0.8048), (-0.8589, -0.7564, 0.8483), (-0.8589, -0.6484, 0.8483), (-0.8453, -0.4062, 0.8347), (-0.8154, -0.7564, 0.8048), (-0.8154, -0.7625, 0.8048), (-0.8017, -0.7564, 0.8782), (-0.7855, -0.7564, 0.8347), (-0.8154, -0.7564, 0.8646), (-0.829, -0.7564, 0.8782), (-0.7783, -0.7564, 0.8483), (-0.8589, -0.7564, 0.8483), (-0.829, -0.6484, 0.8782), (-0.829, -0.7564, 0.8782), (-0.8589, -0.6484, 0.8483), (-0.8589, -0.7564, 0.8483), (-0.8017, -0.7564, 0.8782), (-0.8017, -0.6484, 0.8782), (-0.7855, -0.7564, 0.8347), (-0.8154, -0.7625, 0.8048), (-0.7855, -0.7586, 0.8347), (-0.8154, -0.7564, 0.8048), (-0.8589, -0.6484, 0.8483), (-0.8453, -0.6484, 0.8347), (-0.829, -0.6484, 0.8782), (-0.8154, -0.6484, 0.8646), (-0.8017, -0.6484, 0.8782), (-0.7783, -0.6484, 0.8483), (-0.7855, -0.6484, 0.8347), (-0.7618, -0.8153, 0.8048), (-0.7319, -0.7855, 0.8347), (-0.7618, -0.7855, 0.8048), (-0.7319, -0.8153, 0.8347), (-0.8154, -0.7855, 0.8048), (-0.8154, -0.8153, 0.8048), (-0.7618, -0.8537, 0.8048), (-0.7319, -0.8537, 0.8347), (-0.8154, -0.8537, 0.8048), (-0.7319, -0.8153, 0.8347), (-0.7618, -0.8153, 0.8048), (-0.7618, -0.8153, 0.8646), (-0.8154, -0.8153, 0.8425), (-0.8154, -0.8153, 0.8646), (-0.8154, -0.8153, 0.8268), (-0.8154, -0.8153, 0.8048), (-0.8282, -0.8461, 0.8425), (-0.8154, -0.8537, 0.8425), (-0.8282, -0.8461, 0.8268), (-0.8154, -0.8537, 0.8268), (-0.8589, -0.7564, 0.8483), (-0.8154, -0.7564, 0.8646), (-0.8154, -0.7625, 0.8646), (-0.8282, -0.8153, 0.8425), (-0.8154, -0.8153, 0.8425), (-0.8282, -0.8461, 0.8425), (-0.8154, -0.8537, 0.8425), (-0.8589, -0.7564, 0.8483), (-0.8154, -0.7625, 0.8347), (-0.8154, -0.7625, 0.8048), (-0.8154, -0.7625, 0.8646), (-0.8154, -0.4062, 0.8347), (-0.8154, -0.4062, 0.8646), (-0.8453, -0.4062, 0.8347), (-0.8154, -0.4062, 0.8048), (-0.7855, -0.4062, 0.8347), (-0.8154, -0.4062, 0.8646), (-0.7855, -0.6484, 0.8347), (-0.8154, -0.6484, 0.8646), (-0.7855, -0.4062, 0.8347), (-0.8453, -0.4062, 0.8347), (-0.8154, -0.6484, 0.8646), (-0.8453, -0.6484, 0.8347), (-0.8154, -0.4062, 0.8646), (-0.7855, -0.4062, 0.8347), (-0.8154, -0.6484, 0.8048), (-0.7855, -0.6484, 0.8347), (-0.8154, -0.4062, 0.8048), (-0.7783, -0.7564, 0.8483), (-0.8017, -0.6484, 0.8782), (-0.7783, -0.6484, 0.8483), (-0.8017, -0.7564, 0.8782), (-0.7855, -0.6484, 0.8347), (-0.8154, -0.7564, 0.8048), (-0.7855, -0.7564, 0.8347), (-0.8154, -0.6484, 0.8048), (-0.7783, -0.7564, 0.8483), (-0.7855, -0.6484, 0.8347), (-0.7855, -0.7564, 0.8347), (-0.7783, -0.6484, 0.8483), (-0.8154, -0.7855, 0.8048), (-0.7855, -0.7586, 0.8347), (-0.8154, -0.7625, 0.8048), (-0.7855, -0.7855, 0.8347), (-0.7618, -0.7855, 0.8646), (-0.8154, -0.8153, 0.8646), (-0.8154, -0.7855, 0.8646), (-0.7618, -0.8153, 0.8646), (-0.7618, -0.8537, 0.8646), (-0.8154, -0.8537, 0.8646), (-0.8282, -0.7916, 0.8268), (-0.8154, -0.8153, 0.8268), (-0.8154, -0.7855, 0.8268), (-0.8282, -0.8153, 0.8268), (-0.8282, -0.8461, 0.8268), (-0.8154, -0.8537, 0.8268)], [], [(0, 2, 1), (2, 3, 1), (0, 1, 4), (5, 3, 2), (2, 6, 5), (7, 5, 6), (7, 6, 8), (7, 9, 5), (9, 3, 5), (8, 6, 10), (10, 6, 11), (10, 11, 12), (0, 4, 13), (12, 11, 14), (13, 4, 15), (18, 17, 16), (16, 17, 19), (16, 19, 20), (20, 19, 21), (24, 23, 22), (24, 25, 23), (22, 23, 26), (23, 27, 26), (26, 27, 28), (23, 25, 29), (27, 23, 29), (32, 31, 30), (30, 31, 33), (34, 32, 30), (35, 32, 34), (38, 37, 36), (36, 37, 39), (42, 41, 40), (40, 41, 43), (43, 44, 40), (43, 45, 44), (48, 47, 46), (49, 47, 48), (50, 49, 48), (51, 49, 50), (54, 53, 52), (55, 53, 54), (58, 57, 56), (58, 59, 57), (57, 59, 60), (56, 57, 61), (62, 59, 58), (63, 59, 62), (66, 65, 64), (64, 67, 66), (64, 65, 68), (69, 66, 67), (72, 71, 70), (73, 71, 72), (74, 70, 71), (75, 70, 74), (78, 77, 76), (76, 77, 79), (82, 81, 80), (83, 81, 82), (82, 84, 83), (85, 83, 84), (86, 83, 85), (89, 88, 87), (87, 88, 90), (87, 91, 89), (92, 91, 87), (87, 90, 93), (93, 90, 94), (92, 87, 95), (95, 87, 93), (98, 97, 96), (99, 97, 98), (99, 98, 100), (101, 97, 99), (102, 97, 101), (105, 104, 103), (106, 104, 105), (109, 108, 107), (112, 111, 110), (113, 111, 112), (116, 115, 114), (114, 115, 117), (120, 119, 118), (121, 120, 118), (122, 121, 118), (119, 122, 118), (125, 124, 123), (123, 124, 126), (129, 128, 127), (127, 128, 130), (133, 132, 131), (131, 132, 134), (137, 136, 135), (135, 136, 138), (141, 140, 139), (139, 140, 142), (145, 144, 143), (143, 144, 146), (149, 148, 147), (147, 148, 150), (153, 152, 151), (151, 152, 154), (154, 152, 155), (155, 152, 156), (159, 158, 157), (157, 158, 160), (161, 160, 158), (158, 162, 161)])
me_leftwing_015.polygons.foreach_set('use_smooth', [True] * 109)
_uv = me_leftwing_015.uv_layers.new(name='UV')
_uv.uv.foreach_set('vector', [0.6705, 0.07, 0.6704, 0.07852, 0.666, 0.07851, 0.6704, 0.07852, 0.6659, 0.08509, 0.666, 0.07851, 0.6705, 0.07, 0.666, 0.07851, 0.666, 0.06999, 0.672, 0.08077, 0.6659, 0.08509, 0.6704, 0.07852, 0.6704, 0.07852, 0.6736, 0.07853, 0.672, 0.08077, 0.678, 0.08513, 0.672, 0.08077, 0.6736, 0.07853, 0.678, 0.08513, 0.6736, 0.07853, 0.6781, 0.07855, 0.678, 0.08513, 0.672, 0.08511, 0.672, 0.08077, 0.672, 0.08511, 0.6659, 0.08509, 0.672, 0.08077, 0.6781, 0.07855, 0.6736, 0.07853, 0.6781, 0.07002, 0.6781, 0.07002, 0.6736, 0.07853, 0.6736, 0.07001, 0.6781, 0.07002, 0.6736, 0.07001, 0.6781, 0.05905, 0.6705, 0.07, 0.666, 0.06999, 0.6705, 0.05903, 0.6781, 0.05905, 0.6736, 0.07001, 0.6737, 0.05904, 0.6705, 0.05903, 0.666, 0.06999, 0.666, 0.05902, 0.6866, 0.03379, 0.6745, 0.03383, 0.6866, 0.02527, 0.6866, 0.02527, 0.6745, 0.03383, 0.6745, 0.0253, 0.6866, 0.02527, 0.6745, 0.0253, 0.6866, 0.0143, 0.6866, 0.0143, 0.6745, 0.0253, 0.6745, 0.01433, 0.654, 0.08191, 0.6553, 0.06854, 0.6648, 0.07111, 0.654, 0.08191, 0.6495, 0.07745, 0.6553, 0.06854, 0.6648, 0.07111, 0.6553, 0.06854, 0.6648, 0.05903, 0.6553, 0.06854, 0.6419, 0.06982, 0.6648, 0.05903, 0.6648, 0.05903, 0.6419, 0.06982, 0.6527, 0.05902, 0.6553, 0.06854, 0.6495, 0.07745, 0.6464, 0.07428, 0.6419, 0.06982, 0.6553, 0.06854, 0.6464, 0.07428, 0.691, 0.02308, 0.691, 0.02988, 0.6878, 0.02309, 0.6878, 0.02309, 0.691, 0.02988, 0.6878, 0.02988, 0.6878, 0.01431, 0.691, 0.02308, 0.6878, 0.02309, 0.6909, 0.0143, 0.691, 0.02308, 0.6878, 0.01431, 0.6759, 0.008593, 0.6759, 0.001693, 0.6817, 0.008576, 0.6817, 0.008576, 0.6759, 0.001693, 0.6817, 0.001675, 0.6234, 0.09734, 0.6234, 0.1094, 0.6228, 0.09734, 0.6228, 0.09734, 0.6234, 0.1094, 0.6216, 0.1094, 0.6216, 0.1094, 0.6151, 0.09731, 0.6228, 0.09734, 0.6216, 0.1094, 0.6151, 0.1094, 0.6151, 0.09731, 0.6419, 0.05786, 0.6648, 0.04706, 0.654, 0.05787, 0.6527, 0.04705, 0.6648, 0.04706, 0.6419, 0.05786, 0.6419, 0.04578, 0.6527, 0.04705, 0.6419, 0.05786, 0.6527, 0.03497, 0.6527, 0.04705, 0.6419, 0.04578, 0.6886, 0.04376, 0.6916, 0.05265, 0.6887, 0.05086, 0.6916, 0.04375, 0.6916, 0.05265, 0.6886, 0.04376, 0.5963, 0.03551, 0.6084, 0.03547, 0.5965, 0.1047, 0.5963, 0.03551, 0.6138, 0.004554, 0.6084, 0.03547, 0.6084, 0.03547, 0.6138, 0.004554, 0.6139, 0.03545, 0.5965, 0.1047, 0.6084, 0.03547, 0.6086, 0.1047, 0.5962, 0.004608, 0.6138, 0.004554, 0.5963, 0.03551, 0.5962, 0.00287, 0.6138, 0.004554, 0.5962, 0.004608, 0.678, 0.04705, 0.678, 0.03497, 0.6835, 0.04705, 0.6835, 0.04705, 0.678, 0.05256, 0.678, 0.04705, 0.6835, 0.04705, 0.678, 0.03497, 0.6835, 0.03498, 0.666, 0.05254, 0.678, 0.04705, 0.678, 0.05256, 0.642, 0.03383, 0.654, 0.002888, 0.654, 0.03379, 0.6419, 0.002925, 0.654, 0.002888, 0.642, 0.03383, 0.6599, 0.00287, 0.654, 0.03379, 0.654, 0.002888, 0.66, 0.03377, 0.654, 0.03379, 0.6599, 0.00287, 0.6199, 0.1198, 0.6623, 0.116, 0.6199, 0.1219, 0.6199, 0.1219, 0.6623, 0.116, 0.6623, 0.1221, 0.6835, 0.09836, 0.678, 0.08627, 0.6835, 0.08627, 0.678, 0.09835, 0.678, 0.08627, 0.6835, 0.09836, 0.6835, 0.09836, 0.678, 0.1039, 0.678, 0.09835, 0.666, 0.1039, 0.678, 0.09835, 0.678, 0.1039, 0.6659, 0.09834, 0.678, 0.09835, 0.666, 0.1039, 0.6419, 0.09521, 0.6419, 0.08312, 0.6505, 0.09518, 0.6505, 0.09518, 0.6419, 0.08312, 0.6504, 0.08309, 0.6505, 0.09518, 0.642, 0.106, 0.6419, 0.09521, 0.6505, 0.106, 0.642, 0.106, 0.6505, 0.09518, 0.6505, 0.09518, 0.6504, 0.08309, 0.6614, 0.09515, 0.6614, 0.09515, 0.6504, 0.08309, 0.6614, 0.08306, 0.6505, 0.106, 0.6505, 0.09518, 0.6615, 0.106, 0.6615, 0.106, 0.6505, 0.09518, 0.6614, 0.09515, 0.638, 0.08536, 0.6259, 0.07327, 0.6379, 0.07329, 0.6227, 0.09171, 0.6259, 0.07327, 0.638, 0.08536, 0.6227, 0.09171, 0.638, 0.08536, 0.6271, 0.09617, 0.6195, 0.08854, 0.6259, 0.07327, 0.6227, 0.09171, 0.6151, 0.08408, 0.6259, 0.07327, 0.6195, 0.08854, 0.6437, 0.07697, 0.6495, 0.07745, 0.6468, 0.08014, 0.6464, 0.07428, 0.6495, 0.07745, 0.6437, 0.07697, 0.6631, 0.08306, 0.6648, 0.0833, 0.6631, 0.09569, 0.6847, 0.03717, 0.6875, 0.04594, 0.6847, 0.04595, 0.6875, 0.03497, 0.6875, 0.04594, 0.6847, 0.03717, 0.6258, 0.09731, 0.6319, 0.1033, 0.6258, 0.115, 0.6258, 0.115, 0.6319, 0.1033, 0.638, 0.1094, 0.678, 0.105, 0.678, 0.1171, 0.672, 0.1111, 0.6659, 0.105, 0.678, 0.105, 0.672, 0.1111, 0.666, 0.1171, 0.6659, 0.105, 0.672, 0.1111, 0.678, 0.1171, 0.666, 0.1171, 0.672, 0.1111, 0.6151, 0.002907, 0.6271, 0.00287, 0.6153, 0.07213, 0.6153, 0.07213, 0.6271, 0.00287, 0.6274, 0.07209, 0.6285, 0.002907, 0.6406, 0.00287, 0.6287, 0.07213, 0.6287, 0.07213, 0.6406, 0.00287, 0.6408, 0.07209, 0.6804, 0.1686, 0.6887, 0.1686, 0.6803, 0.2156, 0.6803, 0.2156, 0.6887, 0.1686, 0.6885, 0.2157, 0.6732, 0.03383, 0.6612, 0.03379, 0.6733, 0.002925, 0.6733, 0.002925, 0.6612, 0.03379, 0.6612, 0.002888, 0.6706, 0.14, 0.6815, 0.1401, 0.6705, 0.1679, 0.6705, 0.1679, 0.6815, 0.1401, 0.6814, 0.168, 0.6706, 0.14, 0.6705, 0.1679, 0.6656, 0.14, 0.6656, 0.14, 0.6705, 0.1679, 0.6655, 0.1679, 0.6888, 0.1388, 0.6779, 0.1398, 0.6889, 0.1329, 0.6889, 0.1329, 0.6779, 0.1398, 0.6779, 0.1328, 0.6793, 0.08513, 0.6793, 0.0766, 0.691, 0.08509, 0.691, 0.08509, 0.6793, 0.0766, 0.691, 0.07657, 0.691, 0.07657, 0.6793, 0.0766, 0.691, 0.0656, 0.691, 0.0656, 0.6793, 0.0766, 0.6793, 0.06563, 0.6847, 0.1058, 0.6847, 0.09724, 0.6873, 0.104, 0.6873, 0.104, 0.6847, 0.09724, 0.6873, 0.09725, 0.6873, 0.08847, 0.6873, 0.09725, 0.6847, 0.09724, 0.6847, 0.09724, 0.6847, 0.08627, 0.6873, 0.08847])
me_leftwing_015.materials.append(mat_pteron)
me_leftwing_015.use_remesh_preserve_volume = False
me_leftwing_015.use_remesh_preserve_attributes = False
me_leftwing_015.use_mirror_vertex_groups = False
me_leftwing_015.update()
me_wheelcollider = bpy.data.meshes.new('wheelCollider')
me_wheelcollider.from_pydata([(0.0, -0.125, 0.0), (0.0, -0.1082, 0.0625), (0.0, -0.0625, 0.1082), (0.0, 0.0, 0.125), (0.0, 0.0625, 0.1082), (0.0, 0.1082, 0.0625), (0.0, 0.125, 0.0), (0.0, 0.1082, -0.0625), (0.0, 0.0625, -0.1082), (0.0, 0.0, -0.125), (0.0, -0.0625, -0.1082), (0.0, -0.1082, -0.0625)], [(0, 1), (1, 2), (2, 3), (3, 4), (4, 5), (5, 6), (6, 7), (7, 8), (8, 9), (9, 10), (10, 11), (11, 0)], [])
me_wheelcollider.use_remesh_preserve_volume = False
me_wheelcollider.use_remesh_preserve_attributes = False
me_wheelcollider.use_mirror_vertex_groups = False
me_wheelcollider.update()
me_bounds = bpy.data.meshes.new('Bounds')
me_bounds.from_pydata([(-0.25, -0.25, -0.25), (-0.25, -0.25, 0.25), (-0.25, 0.25, 0.25), (-0.25, 0.25, -0.25), (0.25, 0.25, -0.25), (0.25, 0.25, 0.25), (0.25, -0.25, 0.25), (0.25, -0.25, -0.25)], [(0, 1), (1, 2), (2, 3), (3, 4), (4, 5), (5, 6), (6, 7), (7, 0), (6, 1), (5, 2), (7, 4), (3, 0)], [])
me_bounds.use_remesh_preserve_volume = False
me_bounds.use_remesh_preserve_attributes = False
me_bounds.use_mirror_vertex_groups = False
me_bounds.update()

# ---- objects
ob_parttools_leftwing = bpy.data.objects.new('PartTools_LeftWing', None)
ob_wingleft = bpy.data.objects.new('WingLeft', None)
ob_wingcollider_002 = bpy.data.objects.new('wingcollider_002', me_wingcollider_002)
ob_wingcollider_003 = bpy.data.objects.new('wingcollider_003', me_wingcollider_003)
ob_wingcollider_003_collider = bpy.data.objects.new('wingcollider_003.collider', me_wingcollider_003_collider)
ob_wingcollider_002_collider = bpy.data.objects.new('wingcollider_002.collider', me_wingcollider_002_collider)
ob_leftwing_008_001 = bpy.data.objects.new('leftwing_008.001', me_leftwing_008_001)
ob_srf_bottomrear = bpy.data.objects.new('srf_bottomrear', None)
ob_leftwing_011 = bpy.data.objects.new('leftwing_011', me_leftwing_011)
ob_srf_toprear = bpy.data.objects.new('srf_toprear', None)
ob_leftwing_010 = bpy.data.objects.new('leftwing_010', me_leftwing_010)
ob_srf_outer = bpy.data.objects.new('srf_outer', None)
ob_leftwing_009 = bpy.data.objects.new('leftwing_009', me_leftwing_009)
ob_srf_inner = bpy.data.objects.new('srf_inner', None)
ob_leftwing_008 = bpy.data.objects.new('leftwing_008', me_leftwing_008)
ob_rcsthruster = bpy.data.objects.new('RCSthruster', None)
ob_rcsthruster_004 = bpy.data.objects.new('RCSthruster.004', None)
ob_rcsthruster_002 = bpy.data.objects.new('RCSthruster.002', None)
ob_rcsthruster_003 = bpy.data.objects.new('RCSthruster.003', None)
ob_rcsthruster_001 = bpy.data.objects.new('RCSthruster.001', None)
ob_obj_ctrlsrf = bpy.data.objects.new('obj_ctrlSrf', None)
ob_gearanim = bpy.data.objects.new('gearanim', None)
ob_leftwing_001 = bpy.data.objects.new('leftwing_001', None)
ob_leftwing_002 = bpy.data.objects.new('leftwing_002', me_leftwing_002)
ob_gearholder = bpy.data.objects.new('gearholder', None)
ob_steering = bpy.data.objects.new('Steering', None)
ob_wheelcollider = bpy.data.objects.new('wheelCollider', None)
ob_wheelcollider_001 = bpy.data.objects.new('wheelCollider.001', None)
ob_suspensionparent = bpy.data.objects.new('suspensionParent', None)
ob_wheel = bpy.data.objects.new('Wheel', None)
ob_wheelart = bpy.data.objects.new('Wheelart', me_wheelart)
ob_rightwing_002 = bpy.data.objects.new('rightwing_002', me_rightwing_002)
ob_leftwing_015 = bpy.data.objects.new('leftwing_015', me_leftwing_015)
ob_bounds = bpy.data.objects.new('Bounds', None)
ob_bounds_001 = bpy.data.objects.new('Bounds.001', None)
ob_attachleft = bpy.data.objects.new('attachleft', None)
ob_lamp = bpy.data.objects.new('Lamp', light_lamp)
ob_camera = bpy.data.objects.new('Camera', cam_camera)
ob_mesh_wheelcollider = bpy.data.objects.new('mesh:wheelCollider', me_wheelcollider)
ob_mesh_bounds = bpy.data.objects.new('mesh:Bounds', me_bounds)

# ---- transforms, parenting, visibility, modifiers, constraints
ob_parttools_leftwing.location = (0.0, 0.0, 0.0)
ob_parttools_leftwing.rotation_mode = 'QUATERNION'
ob_parttools_leftwing.rotation_quaternion = (1.0, -0.0, -0.0, -0.0)
ob_parttools_leftwing.empty_image_offset = (0.0, 0.0)
ob_parttools_leftwing.lineart.crease_threshold = 0.0
ob_wingleft.parent = ob_parttools_leftwing
ob_wingleft.location = (1.0, -0.0, -1.5)
ob_wingleft.rotation_mode = 'QUATERNION'
ob_wingleft.rotation_quaternion = (-3.091e-08, 3.091e-08, -0.7071, 0.7071)
ob_wingleft.empty_image_offset = (0.0, 0.0)
ob_wingleft.lineart.crease_threshold = 0.0
ob_wingcollider_002.parent = ob_wingleft
ob_wingcollider_002.location = (0.0, 0.0, 0.0)
ob_wingcollider_002.rotation_mode = 'QUATERNION'
ob_wingcollider_002.rotation_quaternion = (-0.7071, 0.7071, -6.182e-08, -6.182e-08)
ob_wingcollider_002.scale = (-1.0, -1.0, -1.0)
ob_wingcollider_002.lineart.crease_threshold = 0.0
ob_wingcollider_003.parent = ob_wingcollider_002
ob_wingcollider_003.location = (0.0, 0.0, 0.0)
ob_wingcollider_003.rotation_mode = 'QUATERNION'
ob_wingcollider_003.rotation_quaternion = (1.0, -0.0, -0.0, -0.0)
ob_wingcollider_003.lineart.crease_threshold = 0.0
ob_wingcollider_003_collider.parent = ob_wingcollider_003
ob_wingcollider_003_collider.location = (0.0, 0.0, 0.0)
ob_wingcollider_003_collider.lineart.crease_threshold = 0.0
ob_wingcollider_002_collider.parent = ob_wingcollider_002
ob_wingcollider_002_collider.location = (0.0, 0.0, 0.0)
ob_wingcollider_002_collider.lineart.crease_threshold = 0.0
ob_leftwing_008_001.parent = ob_wingleft
ob_leftwing_008_001.location = (0.0, -0.1016, 0.0)
ob_leftwing_008_001.rotation_mode = 'QUATERNION'
ob_leftwing_008_001.rotation_quaternion = (0.7071, -0.7071, -0.0, -0.0)
ob_leftwing_008_001.scale = (-1.0, -1.0, -1.0)
ob_leftwing_008_001.lineart.crease_threshold = 0.0
ob_srf_bottomrear.parent = ob_parttools_leftwing
ob_srf_bottomrear.location = (0.4764, 0.4812, -1.18)
ob_srf_bottomrear.rotation_mode = 'QUATERNION'
ob_srf_bottomrear.rotation_quaternion = (0.9579, -0.287, -0.0, -0.0)
ob_srf_bottomrear.empty_image_offset = (0.0, 0.0)
ob_srf_bottomrear.lineart.crease_threshold = 0.0
ob_leftwing_011.parent = ob_srf_bottomrear
ob_leftwing_011.location = (0.5443, -0.5192, -0.1372)
ob_leftwing_011.rotation_mode = 'QUATERNION'
ob_leftwing_011.rotation_quaternion = (-3.92e-08, -0.05164, 9.318e-08, 0.9987)
ob_leftwing_011.lineart.crease_threshold = 0.0
ob_srf_toprear.parent = ob_parttools_leftwing
ob_srf_toprear.location = (0.19, 0.299, -1.235)
ob_srf_toprear.rotation_mode = 'QUATERNION'
ob_srf_toprear.rotation_quaternion = (0.9059, 0.4234, -0.0, -0.0)
ob_srf_toprear.empty_image_offset = (0.0, 0.0)
ob_srf_toprear.lineart.crease_threshold = 0.0
ob_leftwing_010.parent = ob_srf_toprear
ob_leftwing_010.location = (0.81, -0.299, -0.1634)
ob_leftwing_010.rotation_mode = 'QUATERNION'
ob_leftwing_010.rotation_quaternion = (-4.371e-08, -3.685e-15, 8.429e-08, 1.0)
ob_leftwing_010.lineart.crease_threshold = 0.0
ob_srf_outer.parent = ob_parttools_leftwing
ob_srf_outer.location = (-0.1632, 0.1203, -1.083)
ob_srf_outer.rotation_mode = 'QUATERNION'
ob_srf_outer.rotation_quaternion = (0.6929, 0.141, -0.141, -0.6929)
ob_srf_outer.empty_image_offset = (0.0, 0.0)
ob_srf_outer.lineart.crease_threshold = 0.0
ob_leftwing_009.parent = ob_srf_outer
ob_leftwing_009.location = (0.1203, 1.163, -0.3156)
ob_leftwing_009.rotation_mode = 'QUATERNION'
ob_leftwing_009.rotation_quaternion = (-0.7071, -5.96e-08, 5.96e-08, 0.7071)
ob_leftwing_009.lineart.crease_threshold = 0.0
ob_srf_inner.parent = ob_parttools_leftwing
ob_srf_inner.location = (-0.09615, 0.1586, -1.092)
ob_srf_inner.rotation_mode = 'QUATERNION'
ob_srf_inner.rotation_quaternion = (0.6649, -0.188, 0.2405, -0.6817)
ob_srf_inner.empty_image_offset = (0.0, 0.0)
ob_srf_inner.lineart.crease_threshold = 0.0
ob_leftwing_008.parent = ob_srf_inner
ob_leftwing_008.location = (0.1553, 1.096, -0.3065)
ob_leftwing_008.rotation_mode = 'QUATERNION'
ob_leftwing_008.rotation_quaternion = (-0.7071, -5.96e-08, 5.96e-08, 0.7071)
ob_leftwing_008.lineart.crease_threshold = 0.0
ob_rcsthruster.parent = ob_parttools_leftwing
ob_rcsthruster.location = (0.3954, -0.06695, -1.23)
ob_rcsthruster.rotation_mode = 'QUATERNION'
ob_rcsthruster.rotation_quaternion = (-3.091e-08, -0.7071, -3.091e-08, 0.7071)
ob_rcsthruster.empty_image_offset = (0.0, 0.0)
ob_rcsthruster.lineart.crease_threshold = 0.0
ob_rcsthruster_004.parent = ob_rcsthruster
ob_rcsthruster_004.location = (-0.1304, -0.03132, -1.829e-08)
ob_rcsthruster_004.rotation_mode = 'QUATERNION'
ob_rcsthruster_004.rotation_quaternion = (-0.8192, 5.014e-08, -0.5736, -7.161e-08)
ob_rcsthruster_004.empty_image_offset = (0.0, 0.0)
ob_rcsthruster_004.lineart.crease_threshold = 0.0
ob_rcsthruster_002.parent = ob_rcsthruster
ob_rcsthruster_002.location = (-0.2618, 4.096e-05, -0.01124)
ob_rcsthruster_002.rotation_mode = 'QUATERNION'
ob_rcsthruster_002.rotation_quaternion = (0.8349, -0.5503, -0.0, -0.0)
ob_rcsthruster_002.empty_image_offset = (0.0, 0.0)
ob_rcsthruster_002.lineart.crease_threshold = 0.0
ob_rcsthruster_003.parent = ob_rcsthruster_002
ob_rcsthruster_003.location = (-0.0, -0.04237, -0.08547)
ob_rcsthruster_003.rotation_mode = 'QUATERNION'
ob_rcsthruster_003.rotation_quaternion = (0.3943, 0.919, -0.0, -0.0)
ob_rcsthruster_003.empty_image_offset = (0.0, 0.0)
ob_rcsthruster_003.lineart.crease_threshold = 0.0
ob_rcsthruster_001.parent = ob_rcsthruster
ob_rcsthruster_001.location = (0.0, -0.1211, -0.0)
ob_rcsthruster_001.rotation_mode = 'QUATERNION'
ob_rcsthruster_001.rotation_quaternion = (1.0, -1.34e-15, -0.0, -0.0)
ob_rcsthruster_001.empty_image_offset = (0.0, 0.0)
ob_rcsthruster_001.lineart.crease_threshold = 0.0
ob_obj_ctrlsrf.parent = ob_parttools_leftwing
ob_obj_ctrlsrf.location = (0.19, 0.3159, -1.457)
ob_obj_ctrlsrf.rotation_mode = 'QUATERNION'
ob_obj_ctrlsrf.rotation_quaternion = (1.0, -0.0, -0.0, -0.0)
ob_obj_ctrlsrf.empty_image_offset = (0.0, 0.0)
ob_obj_ctrlsrf.lineart.crease_threshold = 0.0
ob_gearanim.parent = ob_parttools_leftwing
ob_gearanim.location = (0.0, 0.0, 0.0)
ob_gearanim.rotation_mode = 'QUATERNION'
ob_gearanim.rotation_quaternion = (1.0, -0.0, -0.0, -0.0)
ob_gearanim.empty_image_offset = (0.0, 0.0)
ob_gearanim.lineart.crease_threshold = 0.0
ob_leftwing_001.parent = ob_gearanim
ob_leftwing_001.location = (0.05693, 0.4871, -0.5257)
ob_leftwing_001.rotation_mode = 'QUATERNION'
ob_leftwing_001.rotation_quaternion = (1.391e-07, 1.852e-14, 1.332e-07, 1.0)
ob_leftwing_001.empty_image_offset = (0.0, 0.0)
ob_leftwing_001.lineart.crease_threshold = 0.0
ob_leftwing_002.parent = ob_leftwing_001
ob_leftwing_002.location = (-0.9431, 0.4871, -0.8727)
ob_leftwing_002.rotation_mode = 'QUATERNION'
ob_leftwing_002.rotation_quaternion = (1.0, -0.0, -0.0, -0.0)
ob_leftwing_002.lineart.crease_threshold = 0.0
ob_gearholder.parent = ob_gearanim
ob_gearholder.location = (0.289, 0.4704, -0.56)
ob_gearholder.rotation_mode = 'QUATERNION'
ob_gearholder.rotation_quaternion = (1.192e-08, -0.0, -0.0, -1.0)
ob_gearholder.empty_image_offset = (0.0, 0.0)
ob_gearholder.lineart.crease_threshold = 0.0
ob_steering.parent = ob_gearholder
ob_steering.location = (-1.012e-15, 0.0, 0.0)
ob_steering.rotation_mode = 'QUATERNION'
ob_steering.rotation_quaternion = (1.0, -0.0, -0.0, -0.0)
ob_steering.empty_image_offset = (0.0, 0.0)
ob_steering.lineart.crease_threshold = 0.0
ob_wheelcollider.parent = ob_steering
ob_wheelcollider.location = (1.0, -0.3406, 0.0)
ob_wheelcollider.rotation_mode = 'QUATERNION'
ob_wheelcollider.rotation_quaternion = (0.7071, -0.7071, 2.469e-08, -2.469e-08)
ob_wheelcollider.empty_image_offset = (0.0, 0.0)
ob_wheelcollider.lineart.crease_threshold = 0.0
ob_wheelcollider_001.parent = ob_wheelcollider
ob_wheelcollider_001.location = (0.0, 0.0, 0.0)
ob_wheelcollider_001.empty_display_size = 0.3
ob_wheelcollider_001.empty_image_offset = (0.0, 0.0)
ob_wheelcollider_001.show_instancer_for_render = False
ob_wheelcollider_001.instance_type = 'COLLECTION'
ob_wheelcollider_001.lineart.crease_threshold = 0.0
ob_suspensionparent.parent = ob_steering
ob_suspensionparent.location = (1.0, -0.3406, 0.0)
ob_suspensionparent.rotation_mode = 'QUATERNION'
ob_suspensionparent.rotation_quaternion = (1.0, -0.0, -0.0, -0.0)
ob_suspensionparent.empty_image_offset = (0.0, 0.0)
ob_suspensionparent.lineart.crease_threshold = 0.0
ob_wheel.parent = ob_suspensionparent
ob_wheel.location = (-1.0, -3.341e-05, 0.0)
ob_wheel.rotation_mode = 'QUATERNION'
ob_wheel.rotation_quaternion = (-0.7071, -0.0, -0.0, 0.7071)
ob_wheel.empty_image_offset = (0.0, 0.0)
ob_wheel.lineart.crease_threshold = 0.0
ob_wheelart.parent = ob_wheel
ob_wheelart.location = (0.0, 0.0, 0.0)
ob_wheelart.rotation_mode = 'QUATERNION'
ob_wheelart.rotation_quaternion = (0.7071, -0.0, -0.0, -0.7071)
ob_wheelart.lineart.crease_threshold = 0.0
ob_rightwing_002.parent = ob_suspensionparent
ob_rightwing_002.location = (-1.712, 0.826, 0.849)
ob_rightwing_002.rotation_mode = 'QUATERNION'
ob_rightwing_002.rotation_quaternion = (1.629e-07, -0.002967, 1.0, 4.834e-10)
ob_rightwing_002.lineart.crease_threshold = 0.0
ob_leftwing_015.parent = ob_suspensionparent
ob_leftwing_015.location = (-1.711, 0.811, 0.8324)
ob_leftwing_015.rotation_mode = 'QUATERNION'
ob_leftwing_015.rotation_quaternion = (4.371e-08, -1.717e-07, 1.0, -8.429e-08)
ob_leftwing_015.lineart.crease_threshold = 0.0
ob_bounds.parent = ob_parttools_leftwing
ob_bounds.location = (0.25, 0.7751, -0.5544)
ob_bounds.rotation_mode = 'QUATERNION'
ob_bounds.rotation_quaternion = (0.0, -0.0, -0.0, 1.0)
ob_bounds.empty_image_offset = (0.0, 0.0)
ob_bounds.lineart.crease_threshold = 0.0
ob_bounds_001.parent = ob_bounds
ob_bounds_001.location = (0.0, 0.0, 0.0)
ob_bounds_001.empty_display_size = 0.3
ob_bounds_001.empty_image_offset = (0.0, 0.0)
ob_bounds_001.show_instancer_for_render = False
ob_bounds_001.instance_type = 'COLLECTION'
ob_bounds_001.lineart.crease_threshold = 0.0
ob_attachleft.parent = ob_parttools_leftwing
ob_attachleft.location = (0.4414, 0.3159, 0.0)
ob_attachleft.rotation_mode = 'QUATERNION'
ob_attachleft.rotation_quaternion = (1.0, -0.0, -0.0, -0.0)
ob_attachleft.empty_image_offset = (0.0, 0.0)
ob_attachleft.lineart.crease_threshold = 0.0
ob_lamp.location = (4.076, 1.005, 5.904)
ob_lamp.rotation_euler = (0.6503, 0.05522, 1.866)
ob_lamp.lock_rotations_4d = False
ob_lamp.empty_display_type = 'ARROWS'
ob_lamp.color = (0.0, 0.0, 0.0, 0.0)
ob_lamp.hide_viewport = True
ob_lamp.lineart.crease_threshold = 0.0
ob_camera.location = (7.481, -6.508, 5.344)
ob_camera.rotation_euler = (1.109, 0.0, 0.8149)
ob_camera.lock_rotations_4d = False
ob_camera.empty_display_type = 'ARROWS'
ob_camera.color = (0.0, 0.0, 0.0, 0.0)
ob_camera.hide_viewport = True
ob_camera.display_type = 'WIRE'
ob_camera.lineart.crease_threshold = 0.0
ob_mesh_wheelcollider.location = (0.0, 0.0, 0.0)
ob_mesh_wheelcollider.lineart.crease_threshold = 0.0
ob_mesh_bounds.location = (0.0, 0.0, 0.0)
ob_mesh_bounds.lineart.crease_threshold = 0.0
ob_wheelcollider_001.instance_collection = col_wheelcollider
ob_bounds_001.instance_collection = col_bounds

# ---- collection membership
col_collection_1_001.objects.link(ob_parttools_leftwing)
col_collection_1_001.objects.link(ob_wingleft)
col_collection_1_001.objects.link(ob_wingcollider_002)
col_collection_1_001.objects.link(ob_wingcollider_003)
col_collection_1_001.objects.link(ob_wingcollider_003_collider)
col_collection_1_001.objects.link(ob_wingcollider_002_collider)
col_collection_1_001.objects.link(ob_leftwing_008_001)
col_collection_1_001.objects.link(ob_srf_bottomrear)
col_collection_1_001.objects.link(ob_leftwing_011)
col_collection_1_001.objects.link(ob_srf_toprear)
col_collection_1_001.objects.link(ob_leftwing_010)
col_collection_1_001.objects.link(ob_srf_outer)
col_collection_1_001.objects.link(ob_leftwing_009)
col_collection_1_001.objects.link(ob_srf_inner)
col_collection_1_001.objects.link(ob_leftwing_008)
col_collection_1_001.objects.link(ob_rcsthruster)
col_collection_1_001.objects.link(ob_rcsthruster_004)
col_collection_1_001.objects.link(ob_rcsthruster_002)
col_collection_1_001.objects.link(ob_rcsthruster_003)
col_collection_1_001.objects.link(ob_rcsthruster_001)
col_collection_1_001.objects.link(ob_obj_ctrlsrf)
col_collection_1_001.objects.link(ob_gearanim)
col_collection_1_001.objects.link(ob_leftwing_001)
col_collection_1_001.objects.link(ob_leftwing_002)
col_collection_1_001.objects.link(ob_gearholder)
col_collection_1_001.objects.link(ob_steering)
col_collection_1_001.objects.link(ob_wheelcollider)
col_collection_1_001.objects.link(ob_wheelcollider_001)
col_collection_1_001.objects.link(ob_suspensionparent)
col_collection_1_001.objects.link(ob_wheel)
col_collection_1_001.objects.link(ob_wheelart)
col_collection_1_001.objects.link(ob_rightwing_002)
col_collection_1_001.objects.link(ob_leftwing_015)
col_collection_1_001.objects.link(ob_bounds)
col_collection_1_001.objects.link(ob_bounds_001)
col_collection_1_001.objects.link(ob_attachleft)
col_collection_1_001.objects.link(ob_lamp)
col_collection_1_001.objects.link(ob_camera)
col_wheelcollider.objects.link(ob_mesh_wheelcollider)
col_bounds.objects.link(ob_mesh_bounds)

# ---- scene / render settings (as saved in the file)
scene.camera = ob_camera
scene.frame_start = 1; scene.frame_end = 250; scene.frame_set(1)
scene.render.engine = 'BLENDER_EEVEE_NEXT'
scene.render.resolution_percentage = 50
scene.render.dither_intensity = 0.0
scene.cycles.use_denoising = False
scene.cycles.samples = 128
scene.cycles.sampling_pattern = 'TABULATED_SOBOL'
scene.cycles.use_adaptive_sampling = False
scene.cycles.use_light_tree = False
scene.cycles.blur_glossy = 0.0
scene.cycles.sample_clamp_indirect = 0.0
scene.view_settings.view_transform = 'Standard'
bpy.context.view_layer.update()
